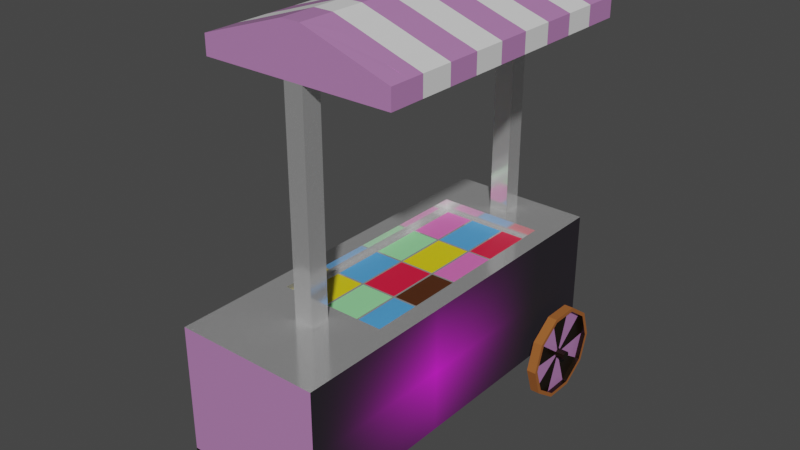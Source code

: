 # Source: IceCreamCart.blend  (saved by Blender 3.1.7; exported with 4.5.12 LTS)
import bpy
from mathutils import Matrix  # noqa: F401  (used for matrix-valued properties, if any)

bpy.ops.wm.read_factory_settings(use_empty=True)
scene = bpy.context.scene
scene.name = 'Scene'

# ---- collections
col_collection = bpy.data.collections.new('Collection'); scene.collection.children.link(col_collection)

# ---- images (referenced by path relative to the original .blend; pixels are not part of the script)
import os
ASSET_DIR = os.environ.get("B2B_ASSET_DIR", "")  # directory of the original .blend (textures are referenced by path, not embedded)
HERE = os.path.dirname(os.path.abspath(__file__))  # packed textures are extracted next to this script under _unpacked/

def load_image(name, relpath, width, height, colorspace="sRGB"):
    """Load a texture the original file referenced (path relative to the .blend, or extracted next to this script)."""
    p = next((c for c in (os.path.join(HERE, relpath), os.path.join(ASSET_DIR, relpath)) if relpath and os.path.exists(c)), "")
    if p:
        img = bpy.data.images.load(p, check_existing=True)
        img.name = name
    else:  # same state as the original file: an image datablock whose file is absent (Cycles renders it pink)
        img = bpy.data.images.new(name, width, height)
        img.source = "FILE"
        img.filepath = "//" + (relpath or name)
    img.colorspace_settings.name = colorspace
    return img
img_icecream_png = load_image('IceCream.png', 'IceCream.png', 1024, 1024, 'sRGB')

# ---- materials (node trees are filled in below, after node groups)
mat_wheel = bpy.data.materials.new('Wheel')
mat_wheel.use_transparent_shadow = False
mat_body = bpy.data.materials.new('Body')
mat_body.use_transparent_shadow = False
mat_metal = bpy.data.materials.new('Metal')
mat_metal.use_transparent_shadow = False
mat_wheelrim = bpy.data.materials.new('WheelRim')
mat_wheelrim.use_transparent_shadow = False
mat_icecream1 = bpy.data.materials.new('IceCream1')
mat_icecream1.use_transparent_shadow = False
mat_icecream2 = bpy.data.materials.new('IceCream2')
mat_icecream2.use_transparent_shadow = False
mat_icecream3 = bpy.data.materials.new('IceCream3')
mat_icecream3.use_transparent_shadow = False
mat_icecream4 = bpy.data.materials.new('IceCream4')
mat_icecream4.use_transparent_shadow = False
mat_icecream5 = bpy.data.materials.new('IceCream5')
mat_icecream5.use_transparent_shadow = False
mat_icecream6 = bpy.data.materials.new('IceCream6')
mat_icecream6.use_transparent_shadow = False
mat_white = bpy.data.materials.new('White')
mat_white.use_transparent_shadow = False
mat_texture = bpy.data.materials.new('Texture')
mat_texture.alpha_threshold = 0.4511
mat_texture.use_transparent_shadow = False

# ---- material node trees
mat_wheel.use_nodes = True; mat_wheel.node_tree.nodes.clear()
_N = mat_wheel.node_tree.nodes; _L = mat_wheel.node_tree.links
n0 = _N.new('ShaderNodeBsdfPrincipled'); n0.name = 'Principled BSDF'; n0.location = (10, 300)
n0.distribution = 'GGX'
n0.subsurface_method = 'RANDOM_WALK_SKIN'
n0.inputs[0].default_value = (0.3343, 0.1041, 0.01852, 1.0)
n0.inputs[2].default_value = 0.9
n0.inputs[3].default_value = 1.45
n0.inputs[27].default_value = (0.0, 0.0, 0.0, 1.0)
n0.inputs[28].default_value = 1.0
n1 = _N.new('ShaderNodeOutputMaterial'); n1.name = 'Material Output'; n1.location = (300, 300)
_L.new(n0.outputs[0], n1.inputs[0])
n1.is_active_output = True
mat_body.use_nodes = True; mat_body.node_tree.nodes.clear()
_N = mat_body.node_tree.nodes; _L = mat_body.node_tree.links
n0 = _N.new('ShaderNodeBsdfPrincipled'); n0.name = 'Principled BSDF'; n0.location = (10, 300)
n0.distribution = 'GGX'
n0.subsurface_method = 'RANDOM_WALK_SKIN'
n0.inputs[0].default_value = (0.8, 0.3479, 0.791, 1.0)
n0.inputs[1].default_value = 0.4301
n0.inputs[2].default_value = 0.2668
n0.inputs[3].default_value = 1.45
n0.inputs[27].default_value = (0.0, 0.0, 0.0, 1.0)
n0.inputs[28].default_value = 1.0
n1 = _N.new('ShaderNodeOutputMaterial'); n1.name = 'Material Output'; n1.location = (300, 300)
_L.new(n0.outputs[0], n1.inputs[0])
n1.is_active_output = True
mat_metal.use_nodes = True; mat_metal.node_tree.nodes.clear()
_N = mat_metal.node_tree.nodes; _L = mat_metal.node_tree.links
n0 = _N.new('ShaderNodeBsdfPrincipled'); n0.name = 'Principled BSDF'; n0.location = (10, 300)
n0.distribution = 'GGX'
n0.subsurface_method = 'RANDOM_WALK_SKIN'
n0.inputs[1].default_value = 0.7358
n0.inputs[2].default_value = 0.1269
n0.inputs[3].default_value = 1.45
n0.inputs[27].default_value = (0.0, 0.0, 0.0, 1.0)
n0.inputs[28].default_value = 1.0
n1 = _N.new('ShaderNodeOutputMaterial'); n1.name = 'Material Output'; n1.location = (300, 300)
_L.new(n0.outputs[0], n1.inputs[0])
n1.is_active_output = True
mat_wheelrim.use_nodes = True; mat_wheelrim.node_tree.nodes.clear()
_N = mat_wheelrim.node_tree.nodes; _L = mat_wheelrim.node_tree.links
n0 = _N.new('ShaderNodeBsdfPrincipled'); n0.name = 'Principled BSDF'; n0.location = (10, 300)
n0.distribution = 'GGX'
n0.subsurface_method = 'RANDOM_WALK_SKIN'
n0.inputs[0].default_value = (0.01216, 0.005956, 0.001403, 1.0)
n0.inputs[1].default_value = 0.3161
n0.inputs[2].default_value = 0.3342
n0.inputs[3].default_value = 1.45
n0.inputs[27].default_value = (0.0, 0.0, 0.0, 1.0)
n0.inputs[28].default_value = 1.0
n1 = _N.new('ShaderNodeOutputMaterial'); n1.name = 'Material Output'; n1.location = (300, 300)
_L.new(n0.outputs[0], n1.inputs[0])
n1.is_active_output = True
mat_icecream1.use_nodes = True; mat_icecream1.node_tree.nodes.clear()
_N = mat_icecream1.node_tree.nodes; _L = mat_icecream1.node_tree.links
n0 = _N.new('ShaderNodeBsdfPrincipled'); n0.name = 'Principled BSDF'; n0.location = (10, 300)
n0.distribution = 'GGX'
n0.subsurface_method = 'RANDOM_WALK_SKIN'
n0.inputs[0].default_value = (0.08196, 0.3546, 0.8, 1.0)
n0.inputs[3].default_value = 1.45
n0.inputs[27].default_value = (0.0, 0.0, 0.0, 1.0)
n0.inputs[28].default_value = 1.0
n1 = _N.new('ShaderNodeOutputMaterial'); n1.name = 'Material Output'; n1.location = (300, 300)
_L.new(n0.outputs[0], n1.inputs[0])
n1.is_active_output = True
mat_icecream2.use_nodes = True; mat_icecream2.node_tree.nodes.clear()
_N = mat_icecream2.node_tree.nodes; _L = mat_icecream2.node_tree.links
n0 = _N.new('ShaderNodeBsdfPrincipled'); n0.name = 'Principled BSDF'; n0.location = (10, 300)
n0.distribution = 'GGX'
n0.subsurface_method = 'RANDOM_WALK_SKIN'
n0.inputs[0].default_value = (0.8, 0.1511, 0.5024, 1.0)
n0.inputs[3].default_value = 1.45
n0.inputs[27].default_value = (0.0, 0.0, 0.0, 1.0)
n0.inputs[28].default_value = 1.0
n1 = _N.new('ShaderNodeOutputMaterial'); n1.name = 'Material Output'; n1.location = (300, 300)
_L.new(n0.outputs[0], n1.inputs[0])
n1.is_active_output = True
mat_icecream3.use_nodes = True; mat_icecream3.node_tree.nodes.clear()
_N = mat_icecream3.node_tree.nodes; _L = mat_icecream3.node_tree.links
n0 = _N.new('ShaderNodeBsdfPrincipled'); n0.name = 'Principled BSDF'; n0.location = (10, 300)
n0.distribution = 'GGX'
n0.subsurface_method = 'RANDOM_WALK_SKIN'
n0.inputs[0].default_value = (0.8, 0.6552, 0.006535, 1.0)
n0.inputs[3].default_value = 1.45
n0.inputs[27].default_value = (0.0, 0.0, 0.0, 1.0)
n0.inputs[28].default_value = 1.0
n1 = _N.new('ShaderNodeOutputMaterial'); n1.name = 'Material Output'; n1.location = (300, 300)
_L.new(n0.outputs[0], n1.inputs[0])
n1.is_active_output = True
mat_icecream4.use_nodes = True; mat_icecream4.node_tree.nodes.clear()
_N = mat_icecream4.node_tree.nodes; _L = mat_icecream4.node_tree.links
n0 = _N.new('ShaderNodeBsdfPrincipled'); n0.name = 'Principled BSDF'; n0.location = (10, 300)
n0.distribution = 'GGX'
n0.subsurface_method = 'RANDOM_WALK_SKIN'
n0.inputs[0].default_value = (0.3039, 0.8, 0.3499, 1.0)
n0.inputs[3].default_value = 1.45
n0.inputs[27].default_value = (0.0, 0.0, 0.0, 1.0)
n0.inputs[28].default_value = 1.0
n1 = _N.new('ShaderNodeOutputMaterial'); n1.name = 'Material Output'; n1.location = (300, 300)
_L.new(n0.outputs[0], n1.inputs[0])
n1.is_active_output = True
mat_icecream5.use_nodes = True; mat_icecream5.node_tree.nodes.clear()
_N = mat_icecream5.node_tree.nodes; _L = mat_icecream5.node_tree.links
n0 = _N.new('ShaderNodeBsdfPrincipled'); n0.name = 'Principled BSDF'; n0.location = (10, 300)
n0.distribution = 'GGX'
n0.subsurface_method = 'RANDOM_WALK_SKIN'
n0.inputs[0].default_value = (0.8, 0.009034, 0.04866, 1.0)
n0.inputs[3].default_value = 1.45
n0.inputs[27].default_value = (0.0, 0.0, 0.0, 1.0)
n0.inputs[28].default_value = 1.0
n1 = _N.new('ShaderNodeOutputMaterial'); n1.name = 'Material Output'; n1.location = (300, 300)
_L.new(n0.outputs[0], n1.inputs[0])
n1.is_active_output = True
mat_icecream6.use_nodes = True; mat_icecream6.node_tree.nodes.clear()
_N = mat_icecream6.node_tree.nodes; _L = mat_icecream6.node_tree.links
n0 = _N.new('ShaderNodeBsdfPrincipled'); n0.name = 'Principled BSDF'; n0.location = (10, 300)
n0.distribution = 'GGX'
n0.subsurface_method = 'RANDOM_WALK_SKIN'
n0.inputs[0].default_value = (0.08001, 0.02193, 0.004546, 1.0)
n0.inputs[3].default_value = 1.45
n0.inputs[27].default_value = (0.0, 0.0, 0.0, 1.0)
n0.inputs[28].default_value = 1.0
n1 = _N.new('ShaderNodeOutputMaterial'); n1.name = 'Material Output'; n1.location = (300, 300)
_L.new(n0.outputs[0], n1.inputs[0])
n1.is_active_output = True
mat_white.use_nodes = True; mat_white.node_tree.nodes.clear()
_N = mat_white.node_tree.nodes; _L = mat_white.node_tree.links
n0 = _N.new('ShaderNodeBsdfPrincipled'); n0.name = 'Principled BSDF'; n0.location = (10, 300)
n0.distribution = 'GGX'
n0.subsurface_method = 'RANDOM_WALK_SKIN'
n0.inputs[3].default_value = 1.45
n0.inputs[27].default_value = (0.0, 0.0, 0.0, 1.0)
n0.inputs[28].default_value = 1.0
n1 = _N.new('ShaderNodeOutputMaterial'); n1.name = 'Material Output'; n1.location = (300, 300)
_L.new(n0.outputs[0], n1.inputs[0])
n1.is_active_output = True
mat_texture.use_nodes = True; mat_texture.node_tree.nodes.clear()
_N = mat_texture.node_tree.nodes; _L = mat_texture.node_tree.links
n0 = _N.new('ShaderNodeBsdfPrincipled'); n0.name = 'Principled BSDF'; n0.location = (10, 300)
n0.distribution = 'GGX'
n0.subsurface_method = 'RANDOM_WALK_SKIN'
n0.inputs[2].default_value = 0.7953
n0.inputs[3].default_value = 1.45
n0.inputs[27].default_value = (0.006848, 0.005251, 0.008076, 1.0)
n0.inputs[28].default_value = 1.0
n1 = _N.new('ShaderNodeOutputMaterial'); n1.name = 'Material Output'; n1.location = (300, 300)
n2 = _N.new('ShaderNodeTexImage'); n2.name = 'Image Texture'; n2.location = (-280, 280)
n2.image = img_icecream_png
n2.extension = 'CLIP'
_L.new(n0.outputs[0], n1.inputs[0])
_L.new(n2.outputs[0], n0.inputs[0])
n1.is_active_output = True

# ---- world
world_world = bpy.data.worlds.new('World'); scene.world = world_world
world_world.use_nodes = True; world_world.node_tree.nodes.clear()
_N = world_world.node_tree.nodes; _L = world_world.node_tree.links
n0 = _N.new('ShaderNodeOutputWorld'); n0.name = 'World Output'; n0.location = (300, 300)
n1 = _N.new('ShaderNodeBackground'); n1.name = 'Background'; n1.location = (10, 300)
n1.inputs[0].default_value = (0.05088, 0.05088, 0.05088, 1.0)
_L.new(n1.outputs[0], n0.inputs[0])
n0.is_active_output = True
world_world.color = (0.05088, 0.05088, 0.05088)
world_world.use_sun_shadow = False
world_world.sun_shadow_jitter_overblur = 0.0

# ---- meshes
me_cube_001 = bpy.data.meshes.new('Cube.001')
me_cube_001.from_pydata([(-0.375, -1.0, 0.25), (-0.375, -1.0, 0.9), (-0.375, 1.0, 0.25), (-0.375, 1.0, 0.9), (0.375, -1.0, 0.25), (0.375, -1.0, 0.9), (0.375, 1.0, 0.25), (0.375, 1.0, 0.9), (-0.375, 0.775, 0.25), (0.0, 1.0, 0.25), (0.375, 0.775, 0.25), (0.0, -1.0, 0.25), (0.0, 0.775, 0.25), (-0.375, 0.725, 0.25), (0.1875, -1.0, 0.25), (0.375, 0.725, 0.25), (-0.1875, -1.0, 0.25), (0.0, 0.725, 0.25), (-0.1875, 0.775, 0.25), (0.1875, 0.775, 0.25), (-0.1875, 0.725, 0.25), (0.1875, 0.725, 0.25), (-0.375, -0.9, 0.25), (0.2812, -1.0, 0.25), (-0.09375, -1.0, 0.25), (0.0, -0.9, 0.25), (0.09375, -1.0, 0.25), (0.375, -0.9, 0.25), (-0.2812, -1.0, 0.25), (-0.1875, -0.9, 0.25), (-0.2812, 0.725, 0.25), (-0.09375, 0.725, 0.25), (0.1875, -0.9, 0.25), (0.09375, 0.725, 0.25), (0.2812, 0.725, 0.25), (0.09375, -0.9, 0.25), (-0.2812, -0.9, 0.25), (-0.09375, -0.9, 0.25), (0.2812, -0.9, 0.25), (-0.375, -0.9, 1.49e-08), (-0.375, -1.0, 1.49e-08), (0.2812, -1.0, 1.49e-08), (0.375, -1.0, 1.49e-08), (0.375, -0.9, 1.49e-08), (-0.2812, -1.0, 1.49e-08), (-0.2812, -0.9, 1.49e-08), (0.2812, -0.9, 1.49e-08), (0.375, 0.75, 0.25), (-0.375, 0.75, 0.25), (0.0, 0.75, 0.25), (-0.1875, 0.75, 0.25), (0.1875, 0.75, 0.25), (-0.45, 0.775, 0.2255), (0.45, 0.775, 0.2255), (-0.45, 0.7702, 0.2109), (0.45, 0.7702, 0.2109), (-0.45, 0.7577, 0.2018), (0.45, 0.7577, 0.2018), (-0.45, 0.7423, 0.2018), (0.45, 0.7423, 0.2018), (-0.45, 0.7298, 0.2109), (0.45, 0.7298, 0.2109), (-0.45, 0.725, 0.2255), (0.45, 0.725, 0.2255), (-0.45, 0.7298, 0.2402), (0.45, 0.7298, 0.2402), (-0.45, 0.7423, 0.2493), (0.45, 0.7423, 0.2493), (-0.45, 0.7577, 0.2493), (0.45, 0.7577, 0.2493), (-0.45, 0.7702, 0.2402), (0.45, 0.7702, 0.2402), (-0.375, 0.12, 0.9), (-0.05, 1.0, 0.9), (0.375, 0.12, 0.9), (-0.05, -1.0, 0.9), (-0.375, 0.8, 0.9), (0.1875, 1.0, 0.9), (0.375, -0.55, 0.9), (-0.1875, -1.0, 0.9), (-0.375, -0.55, 0.9), (-0.1875, 1.0, 0.9), (0.375, 0.8, 0.9), (0.1875, -1.0, 0.9), (-0.05, -0.55, 0.9), (-0.05, 0.8, 0.9), (-0.1875, 0.8, 0.9), (0.1875, 0.8, 0.9), (0.1875, -0.55, 0.9), (-0.1875, -0.55, 0.9), (-0.375, 0.9, 0.9), (0.2812, 1.0, 0.9), (0.375, -0.65, 0.9), (-0.2812, -1.0, 0.9), (-0.375, -0.475, 0.9), (0.375, 0.725, 0.9), (0.05, -1.0, 0.9), (-0.05, -0.65, 0.9), (-0.05, 0.725, 0.9), (0.2812, 0.12, 0.9), (-0.375, 0.725, 0.9), (0.05, 1.0, 0.9), (0.375, -0.475, 0.9), (-0.375, -0.65, 0.9), (-0.2812, 1.0, 0.9), (0.375, 0.9, 0.9), (0.2812, -1.0, 0.9), (-0.05, -0.475, 0.9), (-0.05, 0.9, 0.9), (-0.2812, 0.12, 0.9), (-0.1875, 0.725, 0.9), (-0.1875, 0.9, 0.9), (-0.2812, 0.8, 0.9), (0.1875, 0.725, 0.9), (0.1875, 0.9, 0.9), (0.2812, 0.8, 0.9), (0.05, 0.8, 0.9), (0.1875, -0.65, 0.9), (0.1875, -0.475, 0.9), (0.2812, -0.55, 0.9), (0.05, -0.55, 0.9), (-0.1875, -0.65, 0.9), (-0.1875, -0.475, 0.9), (-0.2812, -0.55, 0.9), (-0.2812, -0.475, 0.9), (0.05, -0.475, 0.9), (0.2812, -0.475, 0.9), (0.2812, -0.65, 0.9), (0.05, 0.9, 0.9), (0.2812, 0.9, 0.9), (0.2812, 0.725, 0.9), (-0.2812, 0.9, 0.9), (-0.2812, 0.725, 0.9), (0.05, 0.725, 0.9), (0.05, -0.65, 0.9), (-0.2812, -0.65, 0.9), (-0.05, 0.9, 1.5), (-0.05, 0.8, 1.5), (-0.05, -0.55, 1.5), (-0.05, -0.65, 1.5), (0.05, 0.8, 1.5), (0.05, -0.55, 1.5), (0.05, 0.9, 1.5), (0.05, -0.65, 1.5), (-0.05, 0.725, 0.8436), (-0.09, 0.12, 0.8436), (0.09, 0.12, 0.8436), (-0.2812, 0.12, 0.8436), (-0.1875, 0.725, 0.8436), (0.1875, 0.725, 0.8436), (0.2812, 0.12, 0.8436), (-0.05, -0.475, 0.8436), (0.1875, -0.475, 0.8436), (-0.1875, -0.475, 0.8436), (-0.2812, -0.475, 0.8436), (0.05, -0.475, 0.8436), (0.2812, -0.475, 0.8436), (0.2812, 0.725, 0.8436), (-0.2812, 0.725, 0.8436), (0.05, 0.725, 0.8436), (0.425, 1.0, 0.235), (0.475, 0.979, 0.235), (0.425, 0.9523, 0.08805), (0.475, 0.9352, 0.1004), (0.425, 0.8273, -0.002764), (0.475, 0.8208, 0.01724), (0.425, 0.6727, -0.002764), (0.475, 0.6792, 0.01724), (0.425, 0.5477, 0.08805), (0.475, 0.5648, 0.1004), (0.425, 0.5, 0.235), (0.475, 0.521, 0.235), (0.425, 0.5477, 0.3819), (0.475, 0.5648, 0.3696), (0.425, 0.6727, 0.4728), (0.475, 0.6792, 0.4528), (0.425, 0.8273, 0.4728), (0.475, 0.8208, 0.4528), (0.425, 0.9523, 0.3819), (0.475, 0.9352, 0.3696), (-0.475, 0.979, 0.235), (-0.425, 1.0, 0.235), (-0.475, 0.9352, 0.1004), (-0.425, 0.9523, 0.08805), (-0.475, 0.8208, 0.01724), (-0.425, 0.8273, -0.002764), (-0.475, 0.6792, 0.01724), (-0.425, 0.6727, -0.002764), (-0.475, 0.5648, 0.1004), (-0.425, 0.5477, 0.08805), (-0.475, 0.521, 0.235), (-0.425, 0.5, 0.235), (-0.475, 0.5648, 0.3696), (-0.425, 0.5477, 0.3819), (-0.475, 0.6792, 0.4528), (-0.425, 0.6727, 0.4728), (-0.475, 0.8208, 0.4528), (-0.425, 0.8273, 0.4728), (-0.475, 0.9352, 0.3696), (-0.425, 0.9523, 0.3819), (-0.05, 0.9, 2.0), (-0.05, 0.8, 2.0), (-0.05, -0.55, 2.0), (-0.05, -0.65, 2.0), (0.05, 0.8, 2.0), (0.05, -0.55, 2.0), (0.05, 0.9, 2.0), (0.05, -0.65, 2.0), (-0.05, 0.9, 2.1), (-0.05, -0.65, 2.1), (0.05, 0.9, 2.1), (0.05, -0.65, 2.1), (0.5, 0.9, 2.0), (0.5, 0.8, 2.0), (0.5, -0.55, 2.0), (0.5, -0.65, 2.0), (0.5, 0.9, 2.1), (0.5, 0.8, 2.1), (0.5, -0.55, 2.1), (0.5, -0.65, 2.1), (-0.5, 0.9, 2.0), (-0.5, 0.8, 2.0), (-0.5, -0.55, 2.0), (-0.5, -0.65, 2.0), (-0.5, 0.9, 2.1), (-0.5, 0.8, 2.1), (-0.5, -0.55, 2.1), (-0.5, -0.65, 2.1), (-0.05, 0.9, 2.25), (-0.05, 0.8, 2.25), (-0.05, -0.55, 2.25), (-0.05, -0.65, 2.25), (0.05, 0.8, 2.25), (0.05, -0.55, 2.25), (0.05, 0.9, 2.25), (0.05, -0.65, 2.25), (-0.09, 0.7, 0.8436), (-0.25, 0.12, 0.8436), (-0.1875, 0.7, 0.8436), (0.1875, 0.7, 0.8436), (0.25, 0.12, 0.8436), (-0.09, -0.45, 0.8436), (0.1875, -0.45, 0.8436), (-0.1875, -0.45, 0.8436), (-0.2812, -0.45, 0.8436), (-0.25, -0.475, 0.8436), (-0.1188, -0.475, 0.8436), (-0.1188, 0.725, 0.8436), (0.09, -0.45, 0.8436), (0.1188, -0.475, 0.8436), (-3.725e-09, -0.475, 0.8436), (0.2812, -0.45, 0.8436), (0.25, -0.475, 0.8436), (0.2812, 0.7, 0.8436), (0.25, 0.725, 0.8436), (-0.2812, 0.7, 0.8436), (-0.25, 0.725, 0.8436), (0.09, 0.7, 0.8436), (0.1188, 0.725, 0.8436), (-3.725e-09, 0.725, 0.8436), (0.1188, 0.7, 0.8436), (-0.25, 0.7, 0.8436), (-0.1188, 0.7, 0.8436), (-0.1188, -0.45, 0.8436), (0.25, -0.45, 0.8436), (-3.725e-09, -0.45, 0.8436), (0.1188, -0.45, 0.8436), (-0.25, -0.45, 0.8436), (0.25, 0.7, 0.8436), (-3.725e-09, 0.7, 0.8436), (-0.09, 0.4125, 0.8436), (0.1, 0.12, 0.8436), (-0.1, 0.12, 0.8436), (0.09, 0.4125, 0.8436), (-0.09, -0.1625, 0.8436), (0.09, -0.1625, 0.8436), (0.1, 0.7, 0.8436), (-0.25, 0.4125, 0.8436), (-0.1, 0.7, 0.8436), (-0.1, -0.45, 0.8436), (0.25, -0.1625, 0.8436), (0.1, -0.45, 0.8436), (-0.25, -0.1625, 0.8436), (0.25, 0.4125, 0.8436), (0.1, -0.1625, 0.8436), (-0.1, 0.4125, 0.8436), (0.1, 0.4125, 0.8436), (-0.1, -0.1625, 0.8436), (0.475, 0.9523, 0.08805), (0.475, 1.0, 0.235), (0.475, 0.8273, -0.002764), (0.475, 0.6727, -0.002764), (0.475, 0.5477, 0.08805), (0.475, 0.5, 0.235), (0.475, 0.5477, 0.3819), (0.475, 0.6727, 0.4728), (0.475, 0.8273, 0.4728), (0.475, 0.9523, 0.3819), (-0.475, 1.0, 0.235), (-0.475, 0.9523, 0.08805), (-0.475, 0.8273, -0.002764), (-0.475, 0.6727, -0.002764), (-0.475, 0.5477, 0.08805), (-0.475, 0.5, 0.235), (-0.475, 0.5477, 0.3819), (-0.475, 0.6727, 0.4728), (-0.475, 0.8273, 0.4728), (-0.475, 0.9523, 0.3819), (0.45, 0.9352, 0.1004), (0.45, 0.979, 0.235), (0.45, 0.8208, 0.01724), (0.45, 0.6792, 0.01724), (0.45, 0.5648, 0.1004), (0.45, 0.521, 0.235), (0.45, 0.5648, 0.3696), (0.45, 0.6792, 0.4528), (0.45, 0.8208, 0.4528), (0.45, 0.9352, 0.3696), (0.5, 0.7702, 0.2109), (0.5, 0.775, 0.2255), (0.5, 0.7577, 0.2018), (0.5, 0.7423, 0.2018), (0.5, 0.7298, 0.2109), (0.5, 0.725, 0.2255), (0.5, 0.7298, 0.2402), (0.5, 0.7423, 0.2493), (0.5, 0.7577, 0.2493), (0.5, 0.7702, 0.2402), (-0.45, 0.979, 0.235), (-0.45, 0.9352, 0.1004), (-0.45, 0.8208, 0.01724), (-0.45, 0.6792, 0.01724), (-0.45, 0.5648, 0.1004), (-0.45, 0.521, 0.235), (-0.45, 0.5648, 0.3696), (-0.45, 0.6792, 0.4528), (-0.45, 0.8208, 0.4528), (-0.45, 0.9352, 0.3696), (-0.5, 0.775, 0.2255), (-0.5, 0.7702, 0.2109), (-0.5, 0.7577, 0.2018), (-0.5, 0.7423, 0.2018), (-0.5, 0.7298, 0.2109), (-0.5, 0.725, 0.2255), (-0.5, 0.7298, 0.2402), (-0.5, 0.7423, 0.2493), (-0.5, 0.7577, 0.2493), (-0.5, 0.7702, 0.2402), (-0.05, -0.1625, 0.8436), (0.05, -0.1625, 0.8436), (0.25, -0.1625, 0.8436), (-0.25, -0.1625, 0.8436), (0.1531, -0.1625, 0.8436), (-0.1531, -0.1625, 0.8436), (-0.09, -0.1525, 0.8436), (0.09, -0.1525, 0.8436), (0.25, -0.1525, 0.8436), (-0.25, -0.1525, 0.8436), (0.1, -0.1525, 0.8436), (-0.1, -0.1525, 0.8436), (-0.09, 0.13, 0.8436), (0.09, 0.13, 0.8436), (-0.25, 0.13, 0.8436), (0.25, 0.13, 0.8436), (-0.1, 0.13, 0.8436), (0.1, 0.13, 0.8436), (-0.09, 0.69, 0.8436), (0.09, 0.69, 0.8436), (-0.25, 0.69, 0.8436), (0.25, 0.69, 0.8436), (-0.1, 0.69, 0.8436), (0.1, 0.69, 0.8436), (-0.09, -0.44, 0.8436), (0.09, -0.44, 0.8436), (0.25, -0.44, 0.8436), (-0.25, -0.44, 0.8436), (0.1, -0.44, 0.8436), (-0.1, -0.44, 0.8436), (-0.09, 0.4225, 0.8436), (0.09, 0.4225, 0.8436), (-0.25, 0.4225, 0.8436), (0.25, 0.4225, 0.8436), (-0.1, 0.4225, 0.8436), (0.1, 0.4225, 0.8436), (0.275, -0.55, 2.175), (0.275, 0.8, 2.175), (0.5, 0.04062, 2.1), (0.05, 0.04062, 2.25), (0.275, 0.04062, 2.175), (0.1625, -0.55, 2.213), (0.1625, 0.8, 2.213), (0.5, 0.3781, 2.1), (0.05, 0.3781, 2.25), (0.3875, -0.55, 2.137), (0.3875, 0.8, 2.137), (0.5, -0.2969, 2.1), (0.05, -0.2969, 2.25), (0.275, 0.3781, 2.175), (0.275, -0.2969, 2.175), (0.1625, 0.04062, 2.213), (0.3875, 0.04062, 2.137), (0.3875, -0.2969, 2.137), (0.1625, -0.2969, 2.213), (0.1625, 0.3781, 2.213), (0.3875, 0.3781, 2.137), (0.1062, -0.55, 2.231), (0.1062, 0.8, 2.231), (0.5, 0.5469, 2.1), (0.05, 0.5469, 2.25), (0.3313, -0.55, 2.156), (0.3313, 0.8, 2.156), (0.5, -0.1281, 2.1), (0.05, -0.1281, 2.25), (0.275, 0.5469, 2.175), (0.275, -0.1281, 2.175), (0.1062, 0.04062, 2.231), (0.3313, 0.04062, 2.156), (0.2188, -0.55, 2.194), (0.2188, 0.8, 2.194), (0.5, 0.2094, 2.1), (0.05, 0.2094, 2.25), (0.4437, -0.55, 2.119), (0.4437, 0.8, 2.119), (0.5, -0.4656, 2.1), (0.05, -0.4656, 2.25), (0.275, 0.2094, 2.175), (0.275, -0.4656, 2.175), (0.2188, 0.04062, 2.194), (0.4437, 0.04062, 2.119), (0.3875, -0.1281, 2.137), (0.3875, -0.4656, 2.137), (0.3313, -0.2969, 2.156), (0.4437, -0.2969, 2.119), (0.1625, -0.1281, 2.213), (0.1625, -0.4656, 2.213), (0.1062, -0.2969, 2.231), (0.2188, -0.2969, 2.194), (0.1625, 0.5469, 2.213), (0.1625, 0.2094, 2.213), (0.1062, 0.3781, 2.231), (0.2188, 0.3781, 2.194), (0.3875, 0.5469, 2.137), (0.3875, 0.2094, 2.137), (0.3313, 0.3781, 2.156), (0.4437, 0.3781, 2.119), (0.4437, 0.2094, 2.119), (0.3313, 0.2094, 2.156), (0.3313, 0.5469, 2.156), (0.2188, 0.2094, 2.194), (0.1062, 0.2094, 2.231), (0.1062, 0.5469, 2.231), (0.2188, -0.4656, 2.194), (0.1062, -0.4656, 2.231), (0.1062, -0.1281, 2.231), (0.4437, -0.4656, 2.119), (0.3313, -0.4656, 2.156), (0.3313, -0.1281, 2.156), (0.4437, -0.1281, 2.119), (0.2188, -0.1281, 2.194), (0.2188, 0.5469, 2.194), (0.4437, 0.5469, 2.119), (-0.275, 0.8, 2.175), (-0.275, -0.55, 2.175), (-0.5, 0.04063, 2.1), (-0.05, 0.04063, 2.25), (-0.275, 0.04063, 2.175), (-0.1625, 0.8, 2.213), (-0.1625, -0.55, 2.213), (-0.5, -0.2969, 2.1), (-0.05, -0.2969, 2.25), (-0.3875, 0.8, 2.137), (-0.3875, -0.55, 2.137), (-0.5, 0.3781, 2.1), (-0.05, 0.3781, 2.25), (-0.275, -0.2969, 2.175), (-0.275, 0.3781, 2.175), (-0.1625, 0.04063, 2.213), (-0.3875, 0.04063, 2.137), (-0.3875, 0.3781, 2.137), (-0.1625, 0.3781, 2.213), (-0.1625, -0.2969, 2.213), (-0.3875, -0.2969, 2.137), (-0.1063, 0.8, 2.231), (-0.1063, -0.55, 2.231), (-0.5, -0.4656, 2.1), (-0.05, -0.4656, 2.25), (-0.3313, 0.8, 2.156), (-0.3313, -0.55, 2.156), (-0.5, 0.2094, 2.1), (-0.05, 0.2094, 2.25), (-0.275, -0.4656, 2.175), (-0.275, 0.2094, 2.175), (-0.1063, 0.04063, 2.231), (-0.3313, 0.04063, 2.156), (-0.2188, 0.8, 2.194), (-0.2188, -0.55, 2.194), (-0.5, -0.1281, 2.1), (-0.05, -0.1281, 2.25), (-0.4437, 0.8, 2.119), (-0.4437, -0.55, 2.119), (-0.5, 0.5469, 2.1), (-0.05, 0.5469, 2.25), (-0.275, -0.1281, 2.175), (-0.275, 0.5469, 2.175), (-0.2188, 0.04063, 2.194), (-0.4437, 0.04063, 2.119), (-0.3875, 0.2094, 2.137), (-0.3875, 0.5469, 2.137), (-0.3313, 0.3781, 2.156), (-0.4437, 0.3781, 2.119), (-0.1625, 0.2094, 2.213), (-0.1625, 0.5469, 2.213), (-0.1063, 0.3781, 2.231), (-0.2188, 0.3781, 2.194), (-0.1625, -0.4656, 2.213), (-0.1625, -0.1281, 2.213), (-0.1063, -0.2969, 2.231), (-0.2188, -0.2969, 2.194), (-0.3875, -0.4656, 2.137), (-0.3875, -0.1281, 2.137), (-0.3313, -0.2969, 2.156), (-0.4437, -0.2969, 2.119), (-0.4437, -0.1281, 2.119), (-0.3313, -0.1281, 2.156), (-0.3313, -0.4656, 2.156), (-0.2188, -0.1281, 2.194), (-0.1063, -0.1281, 2.231), (-0.1063, -0.4656, 2.231), (-0.2188, 0.5469, 2.194), (-0.1063, 0.5469, 2.231), (-0.1063, 0.2094, 2.231), (-0.4437, 0.5469, 2.119), (-0.3313, 0.5469, 2.156), (-0.3313, 0.2094, 2.156), (-0.4437, 0.2094, 2.119), (-0.2188, 0.2094, 2.194), (-0.2188, -0.4656, 2.194), (-0.4437, -0.4656, 2.119), (0.5, 0.7156, 2.1), (0.05, 0.7156, 2.25), (0.275, 0.7156, 2.175), (0.1625, 0.7156, 2.213), (0.3875, 0.7156, 2.137), (0.3313, 0.7156, 2.156), (0.1062, 0.7156, 2.231), (0.2188, 0.7156, 2.194), (0.4437, 0.7156, 2.119), (-0.5, 0.7156, 2.1), (-0.05, 0.7156, 2.25), (-0.275, 0.7156, 2.175), (-0.3875, 0.7156, 2.137), (-0.1625, 0.7156, 2.213), (-0.2188, 0.7156, 2.194), (-0.1063, 0.7156, 2.231), (-0.4437, 0.7156, 2.119), (-0.3313, 0.7156, 2.156), (0.5, 0.04062, 2.0), (0.5, 0.3781, 2.0), (0.5, -0.2969, 2.0), (0.5, 0.5469, 2.0), (0.5, -0.1281, 2.0), (0.5, 0.2094, 2.0), (0.5, -0.4656, 2.0), (0.5, 0.7156, 2.0), (-0.5, 0.04062, 2.0), (-0.5, 0.3781, 2.0), (-0.5, -0.2969, 2.0), (-0.5, 0.5469, 2.0), (-0.5, -0.1281, 2.0), (-0.5, 0.2094, 2.0), (-0.5, -0.4656, 2.0), (-0.5, 0.7156, 2.0), (0.375, 1.0, 0.575), (0.375, 0.8875, 0.25), (0.375, -0.825, 0.9), (0.375, -1.0, 0.575), (0.375, 0.7625, 0.25), (0.375, -0.0875, 0.25), (0.375, -0.95, 0.25), (0.375, 0.7375, 0.25), (0.375, 0.4225, 0.9), (0.375, -0.5125, 0.9), (0.375, 0.85, 0.9), (0.375, -0.6, 0.9), (0.375, 0.7625, 0.9), (0.375, -0.1775, 0.9), (0.375, 0.95, 0.9)], [], [(0, 1, 103, 80, 94, 72, 100, 76, 90, 3, 2, 8, 48, 13, 22), (1, 0, 28, 16, 24, 11, 26, 14, 23, 4, 575, 5, 106, 96, 75, 79, 93), (2, 3, 104, 81, 73, 101, 77, 91, 7, 572, 6, 9), (4, 23, 41, 42), (135, 103, 1, 93), (37, 25, 11, 24), (2, 9, 12, 18, 8), (9, 6, 573, 10, 19, 12), (36, 29, 16, 28), (48, 50, 20, 30, 13), (50, 49, 17, 31, 20), (35, 32, 14, 26), (49, 51, 21, 33, 17), (51, 47, 579, 15, 34, 21), (25, 35, 26, 11), (17, 33, 35, 25), (33, 21, 32, 35), (22, 36, 45, 39), (13, 30, 36, 22), (30, 20, 29, 36), (29, 37, 24, 16), (20, 31, 37, 29), (31, 17, 25, 37), (32, 38, 23, 14), (21, 34, 38, 32), (34, 15, 577, 27, 38), (46, 43, 42, 41), (39, 45, 44, 40), (38, 27, 43, 46), (36, 28, 44, 45), (28, 0, 40, 44), (0, 22, 39, 40), (27, 578, 4, 42, 43), (23, 38, 46, 41), (19, 10, 576, 47, 51), (12, 19, 51, 49), (18, 12, 49, 50), (8, 18, 50, 48), (52, 53, 55, 54), (54, 55, 57, 56), (56, 57, 59, 58), (58, 59, 61, 60), (60, 61, 63, 62), (62, 63, 65, 64), (64, 65, 67, 66), (66, 67, 69, 68), (55, 53, 319, 318), (68, 69, 71, 70), (70, 71, 53, 52), (70, 52, 338, 347), (134, 97, 75, 96), (133, 98, 144, 259, 159), (132, 100, 72, 109), (98, 85, 86, 110), (121, 97, 84, 89), (131, 90, 76, 112), (124, 122, 153, 245, 154), (129, 114, 87, 115), (108, 85, 137, 136), (127, 117, 83, 106), (126, 118, 88, 119), (125, 107, 84, 120), (124, 94, 80, 123), (122, 124, 123, 89), (113, 133, 159, 258, 149), (109, 72, 94, 124), (118, 125, 120, 88), (130, 113, 149, 254, 157), (109, 124, 154, 244, 147), (102, 126, 119, 78, 581), (74, 99, 126, 102, 585), (118, 126, 156, 252, 152), (92, 127, 106, 5, 574), (78, 119, 127, 92, 583), (119, 88, 117, 127), (114, 128, 116, 87), (77, 101, 128, 114), (101, 73, 108, 128), (105, 129, 115, 82, 582), (7, 91, 129, 105, 586), (91, 77, 114, 129), (95, 130, 99, 74, 580), (82, 115, 130, 95, 584), (115, 87, 113, 130), (111, 131, 112, 86), (81, 104, 131, 111), (104, 3, 90, 131), (75, 97, 121, 79), (98, 110, 148, 247, 144), (84, 107, 122, 89), (99, 130, 157, 253, 150), (108, 73, 81, 111), (85, 108, 111, 86), (126, 99, 150, 251, 156), (86, 112, 132, 110), (112, 76, 100, 132), (110, 132, 158, 256, 148), (87, 116, 133, 113), (116, 85, 98, 133), (117, 134, 96, 83), (88, 120, 134, 117), (128, 108, 136, 142), (121, 135, 93, 79), (89, 123, 135, 121), (123, 80, 103, 135), (138, 139, 203, 202), (141, 138, 202, 205), (120, 84, 138, 141), (84, 97, 139, 138), (85, 116, 140, 137), (116, 128, 142, 140), (97, 134, 143, 139), (134, 120, 141, 143), (366, 367, 257, 236), (362, 364, 285, 277), (267, 244, 154, 245), (155, 249, 266, 248), (250, 155, 248, 265), (151, 241, 263, 246), (262, 247, 148, 238, 278), (261, 255, 147, 237, 362, 277, 380, 368), (369, 268, 276, 371), (125, 118, 152, 249, 155), (132, 109, 147, 255, 158), (107, 125, 155, 250, 151), (122, 107, 151, 246, 153), (160, 289, 288, 162), (162, 288, 290, 164), (164, 290, 291, 166), (166, 291, 292, 168), (168, 292, 293, 170), (170, 293, 294, 172), (172, 294, 295, 174), (174, 295, 296, 176), (163, 161, 309, 308), (176, 296, 297, 178), (178, 297, 289, 160), (160, 162, 164, 166, 168, 170, 172, 174, 176, 178), (298, 181, 183, 299), (299, 183, 185, 300), (300, 185, 187, 301), (301, 187, 189, 302), (302, 189, 191, 303), (303, 191, 193, 304), (304, 193, 195, 305), (305, 195, 197, 306), (183, 181, 199, 197, 195, 193, 191, 189, 187, 185), (306, 197, 199, 307), (307, 199, 181, 298), (184, 186, 331, 330), (206, 200, 208, 210), (203, 207, 211, 209), (143, 141, 205, 207), (140, 142, 206, 204), (137, 140, 204, 201), (136, 137, 201, 200), (139, 143, 207, 203), (142, 136, 200, 206), (204, 213, 563, 559, 557, 561, 556, 560, 558, 562, 214, 205, 202, 222, 570, 566, 568, 564, 569, 565, 567, 571, 221, 201), (215, 214, 218, 219), (213, 212, 216, 217), (206, 210, 216, 212), (207, 205, 214, 215), (204, 206, 212, 213), (211, 207, 215, 219), (222, 223, 227, 226), (220, 221, 225, 224), (203, 209, 227, 223), (202, 203, 223, 222), (208, 200, 220, 224), (200, 201, 221, 220), (234, 228, 229, 232), (233, 230, 231, 235), (209, 211, 235, 231), (210, 208, 228, 234), (233, 235, 219, 218, 421, 393, 409, 384, 417, 389, 405), (217, 216, 234, 232, 406, 390, 418, 385, 410, 394, 422), (229, 228, 224, 225, 498, 470, 486, 461, 494, 466, 482), (226, 227, 231, 230, 483, 467, 495, 462, 487, 471, 499), (537, 484, 226, 499), (546, 538, 217, 422), (233, 424, 485, 230), (234, 216, 210), (228, 208, 224), (231, 227, 209), (235, 211, 219), (225, 221, 571, 547), (213, 217, 538, 563), (149, 258, 260, 276, 239), (239, 268, 254, 149), (257, 260, 258, 159), (256, 158, 255, 261), (236, 269, 259, 144), (246, 263, 279, 243, 153), (153, 243, 267, 245), (251, 264, 252, 156), (150, 240, 356, 280, 374, 264, 251), (151, 250, 265, 241), (242, 281, 266, 249, 152), (152, 252, 264, 242), (237, 147, 244, 267, 375, 282, 357), (253, 268, 369, 381, 283, 363, 240, 150), (157, 254, 268, 253), (269, 257, 159, 259), (236, 144, 247, 262), (256, 261, 238, 148), (374, 280, 284, 376), (356, 240, 271, 358), (368, 370, 278, 261), (360, 361, 273, 270), (367, 371, 276, 257), (361, 365, 286, 273), (363, 283, 286, 365), (360, 270, 285, 364), (370, 366, 236, 278), (373, 376, 284, 275), (355, 358, 271, 146), (354, 355, 146, 145), (372, 373, 275, 274), (372, 274, 287, 377), (354, 145, 272, 359), (357, 359, 272, 237), (375, 377, 287, 282), (161, 163, 288, 289), (163, 165, 290, 288), (165, 167, 291, 290), (167, 169, 292, 291), (169, 171, 293, 292), (171, 173, 294, 293), (173, 175, 295, 294), (175, 177, 296, 295), (177, 179, 297, 296), (179, 161, 289, 297), (182, 180, 298, 299), (184, 182, 299, 300), (186, 184, 300, 301), (188, 186, 301, 302), (190, 188, 302, 303), (192, 190, 303, 304), (194, 192, 304, 305), (196, 194, 305, 306), (198, 196, 306, 307), (180, 198, 307, 298), (311, 310, 57, 59), (177, 175, 315, 316), (171, 169, 312, 313), (165, 163, 308, 310), (179, 177, 316, 317), (173, 171, 313, 314), (167, 165, 310, 311), (161, 179, 317, 309), (175, 173, 314, 315), (169, 167, 311, 312), (57, 310, 308, 55), (55, 308, 309, 53), (53, 309, 317, 71), (71, 317, 316, 69), (69, 316, 315, 67), (67, 315, 314, 65), (65, 314, 313, 63), (63, 313, 312, 61), (61, 312, 311, 59), (318, 319, 327, 326, 325, 324, 323, 322, 321, 320), (59, 57, 320, 321), (57, 55, 318, 320), (53, 71, 327, 319), (71, 69, 326, 327), (69, 67, 325, 326), (67, 65, 324, 325), (65, 63, 323, 324), (63, 61, 322, 323), (61, 59, 321, 322), (330, 331, 58, 56), (198, 180, 328, 337), (192, 194, 335, 334), (186, 188, 332, 331), (180, 182, 329, 328), (194, 196, 336, 335), (188, 190, 333, 332), (182, 184, 330, 329), (196, 198, 337, 336), (190, 192, 334, 333), (58, 331, 332, 60), (60, 332, 333, 62), (62, 333, 334, 64), (64, 334, 335, 66), (66, 335, 336, 68), (68, 336, 337, 70), (70, 337, 328, 52), (52, 328, 329, 54), (54, 329, 330, 56), (338, 339, 340, 341, 342, 343, 344, 345, 346, 347), (68, 70, 347, 346), (66, 68, 346, 345), (64, 66, 345, 344), (62, 64, 344, 343), (60, 62, 343, 342), (58, 60, 342, 341), (52, 54, 339, 338), (56, 58, 341, 340), (54, 56, 340, 339), (284, 275, 349, 352), (282, 287, 353, 351), (280, 284, 352, 350), (274, 287, 353, 348), (274, 275, 349, 348), (282, 287, 359, 357), (274, 354, 359, 287), (274, 275, 355, 354), (275, 284, 358, 355), (280, 356, 358, 284), (145, 360, 364, 272), (240, 363, 365, 271), (146, 271, 365, 361), (145, 146, 361, 360), (237, 272, 364, 362), (382, 378, 366, 370), (379, 383, 371, 367), (380, 382, 370, 368), (381, 369, 371, 383), (378, 379, 367, 366), (267, 279, 377, 375), (241, 372, 377, 279), (241, 248, 373, 372), (248, 281, 376, 373), (264, 374, 376, 281), (270, 273, 379, 378), (283, 381, 383, 286), (277, 285, 382, 380), (273, 286, 383, 379), (285, 270, 378, 382), (545, 540, 385, 418), (458, 414, 388, 427), (457, 411, 386, 428), (456, 429, 400, 416), (455, 430, 401, 431), (454, 423, 395, 432), (453, 433, 399, 415), (452, 434, 402, 435), (451, 426, 398, 436), (544, 541, 390, 406), (449, 438, 403, 439), (448, 425, 397, 440), (543, 542, 394, 410), (446, 442, 404, 443), (445, 419, 391, 444), (442, 445, 444, 404), (400, 428, 445, 442), (428, 386, 419, 445), (425, 446, 443, 397), (388, 416, 446, 425), (416, 400, 442, 446), (540, 543, 410, 385), (397, 443, 447, 413), (443, 404, 441, 447), (438, 448, 440, 403), (399, 427, 448, 438), (427, 388, 425, 448), (420, 449, 439, 392), (387, 415, 449, 420), (415, 399, 438, 449), (539, 544, 406, 232), (392, 439, 450, 408), (439, 403, 437, 450), (434, 451, 436, 402), (389, 417, 451, 434), (417, 384, 426, 451), (424, 452, 435, 396), (233, 405, 452, 424), (405, 389, 434, 452), (412, 453, 415, 387), (396, 435, 453, 412), (435, 402, 433, 453), (430, 454, 432, 401), (393, 421, 454, 430), (421, 218, 423, 454), (426, 455, 431, 398), (384, 409, 455, 426), (409, 393, 430, 455), (414, 456, 416, 388), (398, 431, 456, 414), (431, 401, 429, 456), (429, 457, 428, 400), (401, 432, 457, 429), (432, 395, 411, 457), (433, 458, 427, 399), (402, 436, 458, 433), (436, 398, 414, 458), (541, 545, 418, 390), (403, 440, 459, 437), (440, 397, 413, 459), (542, 546, 422, 394), (404, 444, 460, 441), (444, 391, 407, 460), (536, 490, 462, 495), (535, 491, 465, 504), (534, 488, 463, 505), (533, 506, 477, 493), (532, 507, 478, 508), (531, 500, 472, 509), (530, 510, 476, 492), (529, 511, 479, 512), (528, 503, 475, 513), (527, 514, 467, 483), (526, 515, 480, 516), (525, 502, 474, 517), (524, 518, 471, 487), (523, 519, 481, 520), (522, 496, 468, 521), (519, 522, 521, 481), (477, 505, 522, 519), (505, 463, 496, 522), (502, 523, 520, 474), (465, 493, 523, 502), (493, 477, 519, 523), (490, 524, 487, 462), (474, 520, 524, 490), (520, 481, 518, 524), (515, 525, 517, 480), (476, 504, 525, 515), (504, 465, 502, 525), (497, 526, 516, 469), (464, 492, 526, 497), (492, 476, 515, 526), (485, 527, 483, 230), (469, 516, 527, 485), (516, 480, 514, 527), (511, 528, 513, 479), (551, 552, 528, 511), (552, 549, 503, 528), (501, 529, 512, 473), (548, 553, 529, 501), (553, 551, 511, 529), (489, 530, 492, 464), (473, 512, 530, 489), (512, 479, 510, 530), (507, 531, 509, 478), (550, 554, 531, 507), (554, 547, 500, 531), (503, 532, 508, 475), (549, 555, 532, 503), (555, 550, 507, 532), (491, 533, 493, 465), (475, 508, 533, 491), (508, 478, 506, 533), (506, 534, 505, 477), (478, 509, 534, 506), (509, 472, 488, 534), (510, 535, 504, 476), (479, 513, 535, 510), (513, 475, 491, 535), (514, 536, 495, 467), (480, 517, 536, 514), (517, 474, 490, 536), (518, 537, 499, 471), (481, 521, 537, 518), (521, 468, 484, 537), (441, 460, 546, 542), (437, 459, 545, 541), (408, 450, 544, 539), (413, 447, 543, 540), (447, 441, 542, 543), (450, 437, 541, 544), (459, 413, 540, 545), (460, 407, 538, 546), (486, 470, 550, 555), (461, 486, 555, 549), (498, 225, 547, 554), (470, 498, 554, 550), (482, 466, 551, 553), (229, 482, 553, 548), (494, 461, 549, 552), (466, 494, 552, 551), (424, 396, 469, 485), (396, 412, 497, 469), (412, 387, 464, 497), (387, 420, 489, 464), (420, 392, 473, 489), (392, 408, 501, 473), (548, 501, 408, 539), (232, 229, 548, 539), (538, 407, 559, 563), (407, 391, 557, 559), (391, 419, 561, 557), (419, 386, 556, 561), (386, 411, 560, 556), (411, 395, 558, 560), (395, 423, 562, 558), (214, 562, 423, 218), (547, 571, 567, 500), (500, 567, 565, 472), (472, 565, 569, 488), (488, 569, 564, 463), (463, 564, 568, 496), (496, 568, 566, 468), (468, 566, 570, 484), (222, 226, 484, 570), (6, 572, 7, 586, 105, 582, 82, 584, 95, 580, 74, 585, 102, 581, 78, 583, 92, 574, 5, 575, 4, 578, 27, 577, 15, 579, 47, 576, 10, 573)])
me_cube_001.polygons.foreach_set('material_index', [5, 1, 1, 3, 2, 3, 3, 3, 3, 3, 3, 3, 3, 3, 3, 3, 3, 3, 3, 3, 3, 3, 3, 3, 3, 3, 3, 3, 3, 3, 3, 3, 3, 3, 3, 3, 3, 3, 3, 3, 3, 3, 3, 3, 3, 3, 3, 3, 3, 0, 2, 2, 2, 2, 2, 2, 2, 2, 2, 2, 2, 2, 2, 2, 2, 2, 2, 2, 2, 2, 2, 2, 2, 2, 2, 2, 2, 2, 2, 2, 2, 2, 2, 2, 2, 2, 2, 2, 2, 2, 2, 2, 2, 2, 2, 2, 2, 2, 2, 2, 2, 2, 2, 2, 2, 2, 2, 2, 2, 2, 2, 2, 2, 4, 7, 2, 2, 2, 2, 2, 2, 8, 2, 2, 2, 2, 0, 0, 0, 0, 0, 0, 0, 0, 3, 0, 0, 3, 0, 0, 0, 0, 0, 0, 0, 0, 3, 0, 0, 3, 1, 1, 2, 2, 2, 2, 2, 2, 3, 1, 1, 1, 2, 2, 1, 1, 1, 1, 2, 1, 2, 1, 1, 1, 1, 1, 1, 1, 1, 1, 1, 1, 1, 1, 1, 1, 1, 1, 2, 2, 2, 2, 2, 2, 2, 2, 2, 2, 2, 2, 2, 2, 2, 2, 2, 2, 4, 9, 5, 6, 2, 2, 5, 2, 2, 2, 2, 8, 7, 2, 2, 4, 6, 0, 0, 0, 0, 0, 0, 0, 0, 0, 0, 0, 0, 0, 0, 0, 0, 0, 0, 0, 0, 1, 3, 3, 3, 3, 3, 3, 3, 3, 3, 3, 1, 3, 1, 3, 1, 3, 1, 3, 3, 3, 3, 3, 3, 3, 3, 3, 3, 3, 1, 3, 3, 3, 3, 3, 3, 3, 3, 3, 3, 1, 3, 1, 3, 1, 3, 1, 3, 0, 0, 0, 0, 0, 0, 0, 0, 0, 0, 0, 0, 4, 0, 0, 2, 2, 2, 2, 2, 2, 2, 2, 2, 2, 2, 2, 5, 8, 4, 6, 2, 7, 2, 4, 2, 2, 2, 2, 2, 1, 10, 10, 10, 10, 10, 10, 10, 10, 1, 10, 10, 1, 10, 10, 10, 1, 1, 10, 1, 1, 1, 1, 1, 10, 1, 1, 10, 1, 1, 1, 1, 1, 10, 1, 1, 10, 1, 1, 10, 1, 1, 10, 1, 1, 10, 1, 1, 10, 1, 1, 10, 1, 1, 10, 1, 1, 1, 1, 1, 1, 1, 1, 1, 1, 1, 1, 1, 1, 1, 1, 1, 1, 1, 1, 1, 1, 1, 1, 10, 10, 1, 10, 10, 1, 10, 10, 1, 10, 10, 1, 10, 10, 1, 10, 10, 1, 10, 10, 1, 10, 10, 1, 10, 10, 1, 10, 10, 1, 10, 10, 1, 10, 10, 1, 10, 10, 1, 10, 10, 1, 10, 10, 1, 10, 10, 10, 10, 10, 10, 10, 10, 10, 10, 1, 1, 1, 1, 1, 1, 1, 1, 10, 1, 10, 1, 10, 1, 10, 1, 10, 1, 10, 1, 10, 1, 10, 1, 10, 1, 10, 1, 10, 1, 10, 1, 11])
_uv = me_cube_001.uv_layers.new(name='UVMap')
_uv.uv.foreach_set('vector', [1.975, -0.01226, 1.975, 1.036, 1.552, 1.036, 0.8179, 1.036, 0.6413, 1.036, 0.4646, 1.036, 0.2879, 1.036, 0.1113, 1.036, -0.06539, 1.036, -0.4979, 1.036, -0.4979, -0.01226, 0.4646, -0.01226, 0.6413, -0.01226, 0.8179, -0.01226, 1.552, -0.01226, 0.875, 0.75, 0.375, 1.0, 0.1562, 0.75, 0.1875, 0.75, 0.2188, 0.75, 0.25, 0.75, 0.2812, 0.75, 0.3125, 0.75, 0.375, 0.7812, 0.375, 0.75, 0.5, 0.75, 0.625, 0.75, 0.6562, 0.75, 0.7188, 0.75, 0.75, 0.75, 0.8125, 0.75, 0.8438, 0.75, 0.125, 0.5, 0.875, 0.5, 0.8438, 0.5, 0.8125, 0.5, 0.75, 0.5, 0.7188, 0.5, 0.6875, 0.5, 0.6562, 0.5, 0.625, 0.5, 0.5, 0.5, 0.375, 0.5, 0.25, 0.5, 0.375, 0.75, 0.375, 0.7812, 0.375, 0.7812, 0.375, 0.75, 0.8438, 0.7188, 0.875, 0.7188, 0.875, 0.75, 0.8438, 0.75, 0.2188, 0.7188, 0.25, 0.7188, 0.25, 0.75, 0.2188, 0.75, 0.125, 0.5, 0.25, 0.5, 0.25, 0.625, 0.1875, 0.625, 0.125, 0.625, 0.25, 0.5, 0.375, 0.5, 0.375, 0.5625, 0.375, 0.625, 0.3125, 0.625, 0.25, 0.625, 0.1562, 0.7188, 0.1875, 0.7188, 0.1875, 0.75, 0.1562, 0.75, 0.125, 0.6562, 0.1875, 0.6562, 0.1875, 0.6875, 0.1562, 0.6875, 0.125, 0.6875, 0.1875, 0.6562, 0.25, 0.6562, 0.25, 0.6875, 0.2188, 0.6875, 0.1875, 0.6875, 0.2812, 0.7188, 0.3125, 0.7188, 0.3125, 0.75, 0.2812, 0.75, 0.25, 0.6562, 0.3125, 0.6562, 0.3125, 0.6875, 0.2812, 0.6875, 0.25, 0.6875, 0.3125, 0.6562, 0.375, 0.6562, 0.375, 0.6719, 0.375, 0.6875, 0.3438, 0.6875, 0.3125, 0.6875, 0.25, 0.7188, 0.2812, 0.7188, 0.2812, 0.75, 0.25, 0.75, 0.25, 0.6875, 0.2812, 0.6875, 0.2812, 0.7188, 0.25, 0.7188, 0.2812, 0.6875, 0.3125, 0.6875, 0.3125, 0.7188, 0.2812, 0.7188, 0.125, 0.7188, 0.1562, 0.7188, 0.1562, 0.7188, 0.125, 0.7188, 0.125, 0.6875, 0.1562, 0.6875, 0.1562, 0.7188, 0.125, 0.7188, 0.1562, 0.6875, 0.1875, 0.6875, 0.1875, 0.7188, 0.1562, 0.7188, 0.1875, 0.7188, 0.2188, 0.7188, 0.2188, 0.75, 0.1875, 0.75, 0.1875, 0.6875, 0.2188, 0.6875, 0.2188, 0.7188, 0.1875, 0.7188, 0.2188, 0.6875, 0.25, 0.6875, 0.25, 0.7188, 0.2188, 0.7188, 0.3125, 0.7188, 0.3438, 0.7188, 0.3438, 0.75, 0.3125, 0.75, 0.3125, 0.6875, 0.3438, 0.6875, 0.3438, 0.7188, 0.3125, 0.7188, 0.3438, 0.6875, 0.375, 0.6875, 0.375, 0.7031, 0.375, 0.7188, 0.3438, 0.7188, 0.3438, 0.7188, 0.375, 0.7188, 0.375, 0.75, 0.3438, 0.75, 0.125, 0.7188, 0.1562, 0.7188, 0.1562, 0.75, 0.125, 0.75, 0.3438, 0.7188, 0.375, 0.7188, 0.375, 0.7188, 0.3438, 0.7188, 0.1562, 0.7188, 0.1562, 0.75, 0.1562, 0.75, 0.1562, 0.7188, 0.375, 0.9688, 0.375, 1.0, 0.375, 1.0, 0.375, 0.9688, 0.375, 0.0, 0.375, 0.03125, 0.375, 0.03125, 0.375, 0.0, 0.375, 0.7188, 0.375, 0.7344, 0.375, 0.75, 0.375, 0.75, 0.375, 0.7188, 0.3438, 0.75, 0.3438, 0.7188, 0.3438, 0.7188, 0.3438, 0.75, 0.3125, 0.625, 0.375, 0.625, 0.375, 0.6406, 0.375, 0.6562, 0.3125, 0.6562, 0.25, 0.625, 0.3125, 0.625, 0.3125, 0.6562, 0.25, 0.6562, 0.1875, 0.625, 0.25, 0.625, 0.25, 0.6562, 0.1875, 0.6562, 0.125, 0.625, 0.1875, 0.625, 0.1875, 0.6562, 0.125, 0.6562, 1.0, 0.5, 1.0, 1.0, 0.9, 1.0, 0.9, 0.5, 0.9, 0.5, 0.9, 1.0, 0.8, 1.0, 0.8, 0.5, 0.8, 0.5, 0.8, 1.0, 0.7, 1.0, 0.7, 0.5, 0.7, 0.5, 0.7, 1.0, 0.6, 1.0, 0.6, 0.5, 0.6, 0.5, 0.6, 1.0, 0.5, 1.0, 0.5, 0.5, 0.5, 0.5, 0.5, 1.0, 0.4, 1.0, 0.4, 0.5, 0.4, 0.5, 0.4, 1.0, 0.3, 1.0, 0.3, 0.5, 0.3, 0.5, 0.3, 1.0, 0.2, 1.0, 0.2, 0.5, 0.9, 1.0, 1.0, 1.0, 1.0, 1.0, 0.9, 1.0, 0.2, 0.5, 0.2, 1.0, 0.1, 1.0, 0.1, 0.5, 0.1, 0.5, 0.1, 1.0, -7.451e-08, 1.0, -7.451e-08, 0.5, 0.1, 0.5, -7.451e-08, 0.5, -7.451e-08, 0.5, 0.1, 0.5, 0.7188, 0.7188, 0.75, 0.7188, 0.75, 0.75, 0.7188, 0.75, 0.7188, 0.5938, 0.75, 0.5938, 0.75, 0.5938, 0.7344, 0.5938, 0.7188, 0.5938, 0.8438, 0.5938, 0.875, 0.5938, 0.875, 0.625, 0.8438, 0.625, 0.75, 0.5938, 0.75, 0.5625, 0.8125, 0.5625, 0.8125, 0.5938, 0.8125, 0.7188, 0.75, 0.7188, 0.75, 0.6875, 0.8125, 0.6875, 0.8438, 0.5312, 0.875, 0.5312, 0.875, 0.5625, 0.8438, 0.5625, 0.8438, 0.6562, 0.8125, 0.6562, 0.8125, 0.6562, 0.8281, 0.6562, 0.8438, 0.6562, 0.6562, 0.5312, 0.6875, 0.5312, 0.6875, 0.5625, 0.6562, 0.5625, 0.75, 0.5312, 0.75, 0.5625, 0.75, 0.5625, 0.75, 0.5312, 0.6562, 0.7188, 0.6875, 0.7188, 0.6875, 0.75, 0.6562, 0.75, 0.6562, 0.6562, 0.6875, 0.6562, 0.6875, 0.6875, 0.6562, 0.6875, 0.7188, 0.6562, 0.75, 0.6562, 0.75, 0.6875, 0.7188, 0.6875, 0.8438, 0.6562, 0.875, 0.6562, 0.875, 0.6875, 0.8438, 0.6875, 0.8125, 0.6562, 0.8438, 0.6562, 0.8438, 0.6875, 0.8125, 0.6875, 0.6875, 0.5938, 0.7188, 0.5938, 0.7188, 0.5938, 0.7031, 0.5938, 0.6875, 0.5938, 0.8438, 0.625, 0.875, 0.625, 0.875, 0.6562, 0.8438, 0.6562, 0.6875, 0.6562, 0.7188, 0.6562, 0.7188, 0.6875, 0.6875, 0.6875, 0.6562, 0.5938, 0.6875, 0.5938, 0.6875, 0.5938, 0.6719, 0.5938, 0.6562, 0.5938, 0.8438, 0.625, 0.8438, 0.6562, 0.8438, 0.6562, 0.8438, 0.6406, 0.8438, 0.625, 0.625, 0.6562, 0.6562, 0.6562, 0.6562, 0.6875, 0.625, 0.6875, 0.625, 0.6719, 0.625, 0.625, 0.6562, 0.625, 0.6562, 0.6562, 0.625, 0.6562, 0.625, 0.6406, 0.6875, 0.6562, 0.6562, 0.6562, 0.6562, 0.6562, 0.6719, 0.6562, 0.6875, 0.6562, 0.625, 0.7188, 0.6562, 0.7188, 0.6562, 0.75, 0.625, 0.75, 0.625, 0.7344, 0.625, 0.6875, 0.6562, 0.6875, 0.6562, 0.7188, 0.625, 0.7188, 0.625, 0.7031, 0.6562, 0.6875, 0.6875, 0.6875, 0.6875, 0.7188, 0.6562, 0.7188, 0.6875, 0.5312, 0.7188, 0.5312, 0.7188, 0.5625, 0.6875, 0.5625, 0.6875, 0.5, 0.7188, 0.5, 0.7188, 0.5312, 0.6875, 0.5312, 0.7188, 0.5, 0.75, 0.5, 0.75, 0.5312, 0.7188, 0.5312, 0.625, 0.5312, 0.6562, 0.5312, 0.6562, 0.5625, 0.625, 0.5625, 0.625, 0.5469, 0.625, 0.5, 0.6562, 0.5, 0.6562, 0.5312, 0.625, 0.5312, 0.625, 0.5156, 0.6562, 0.5, 0.6875, 0.5, 0.6875, 0.5312, 0.6562, 0.5312, 0.625, 0.5938, 0.6562, 0.5938, 0.6562, 0.625, 0.625, 0.625, 0.625, 0.6094, 0.625, 0.5625, 0.6562, 0.5625, 0.6562, 0.5938, 0.625, 0.5938, 0.625, 0.5781, 0.6562, 0.5625, 0.6875, 0.5625, 0.6875, 0.5938, 0.6562, 0.5938, 0.8125, 0.5312, 0.8438, 0.5312, 0.8438, 0.5625, 0.8125, 0.5625, 0.8125, 0.5, 0.8438, 0.5, 0.8438, 0.5312, 0.8125, 0.5312, 0.8438, 0.5, 0.875, 0.5, 0.875, 0.5312, 0.8438, 0.5312, 0.75, 0.75, 0.75, 0.7188, 0.8125, 0.7188, 0.8125, 0.75, 0.75, 0.5938, 0.8125, 0.5938, 0.8125, 0.5938, 0.7812, 0.5938, 0.75, 0.5938, 0.75, 0.6875, 0.75, 0.6562, 0.8125, 0.6562, 0.8125, 0.6875, 0.6562, 0.625, 0.6562, 0.5938, 0.6562, 0.5938, 0.6562, 0.6094, 0.6562, 0.625, 0.75, 0.5312, 0.75, 0.5, 0.8125, 0.5, 0.8125, 0.5312, 0.75, 0.5625, 0.75, 0.5312, 0.8125, 0.5312, 0.8125, 0.5625, 0.6562, 0.6562, 0.6562, 0.625, 0.6562, 0.625, 0.6562, 0.6406, 0.6562, 0.6562, 0.8125, 0.5625, 0.8438, 0.5625, 0.8438, 0.5938, 0.8125, 0.5938, 0.8438, 0.5625, 0.875, 0.5625, 0.875, 0.5938, 0.8438, 0.5938, 0.8125, 0.5938, 0.8438, 0.5938, 0.8438, 0.5938, 0.8281, 0.5938, 0.8125, 0.5938, 0.6875, 0.5625, 0.7188, 0.5625, 0.7188, 0.5938, 0.6875, 0.5938, 0.7188, 0.5625, 0.75, 0.5625, 0.75, 0.5938, 0.7188, 0.5938, 0.6875, 0.7188, 0.7188, 0.7188, 0.7188, 0.75, 0.6875, 0.75, 0.6875, 0.6875, 0.7188, 0.6875, 0.7188, 0.7188, 0.6875, 0.7188, 0.7188, 0.5312, 0.75, 0.5312, 0.75, 0.5312, 0.7188, 0.5312, 0.8125, 0.7188, 0.8438, 0.7188, 0.8438, 0.75, 0.8125, 0.75, 0.8125, 0.6875, 0.8438, 0.6875, 0.8438, 0.7188, 0.8125, 0.7188, 0.8438, 0.6875, 0.875, 0.6875, 0.875, 0.7188, 0.8438, 0.7188, 0.75, 0.6875, 0.75, 0.7188, 0.75, 0.7188, 0.75, 0.6875, 0.7188, 0.6875, 0.75, 0.6875, 0.75, 0.6875, 0.7188, 0.6875, 0.7188, 0.6875, 0.75, 0.6875, 0.75, 0.6875, 0.7188, 0.6875, 0.75, 0.6875, 0.75, 0.7188, 0.75, 0.7188, 0.75, 0.6875, 0.75, 0.5625, 0.7188, 0.5625, 0.7188, 0.5625, 0.75, 0.5625, 0.7188, 0.5625, 0.7188, 0.5312, 0.7188, 0.5312, 0.7188, 0.5625, 0.75, 0.7188, 0.7188, 0.7188, 0.7188, 0.7188, 0.75, 0.7188, 0.7188, 0.7188, 0.7188, 0.6875, 0.7188, 0.6875, 0.7188, 0.7188, 0.0, 0.0, 0.0, 0.0, 0.0, 0.0, 0.0, 0.0, 0.8281, 0.6211, 0.0, 0.0, 0.0, 0.0, 0.8281, 0.6172, 0.8281, 0.6406, 0.8438, 0.6406, 0.8438, 0.6562, 0.8281, 0.6562, 0.7188, 0.6562, 0.7031, 0.6562, 0.7031, 0.6406, 0.0, 0.0, 0.7344, 0.6562, 0.7188, 0.6562, 0.0, 0.0, 0.0, 0.0, 0.75, 0.6562, 0.0, 0.0, 0.7812, 0.6406, 0.7812, 0.6562, 0.7812, 0.6094, 0.7812, 0.5938, 0.8125, 0.5938, 0.8125, 0.6094, 0.7969, 0.6094, 0.8281, 0.6094, 0.8438, 0.6094, 0.8438, 0.625, 0.8281, 0.625, 0.8281, 0.6211, 0.8281, 0.6172, 0.8281, 0.6152, 0.8281, 0.6133, 0.6719, 0.6133, 0.6719, 0.6094, 0.0, 0.0, 0.0, 0.0, 0.7188, 0.6562, 0.6875, 0.6562, 0.6875, 0.6562, 0.7031, 0.6562, 0.7188, 0.6562, 0.8438, 0.5938, 0.8438, 0.625, 0.8438, 0.625, 0.8438, 0.6094, 0.8438, 0.5938, 0.75, 0.6562, 0.7188, 0.6562, 0.7188, 0.6562, 0.7344, 0.6562, 0.75, 0.6562, 0.8125, 0.6562, 0.75, 0.6562, 0.75, 0.6562, 0.7812, 0.6562, 0.8125, 0.6562, 1.0, 0.5, 1.0, 1.0, 0.9, 1.0, 0.9, 0.5, 0.9, 0.5, 0.9, 1.0, 0.8, 1.0, 0.8, 0.5, 0.8, 0.5, 0.8, 1.0, 0.7, 1.0, 0.7, 0.5, 0.7, 0.5, 0.7, 1.0, 0.6, 1.0, 0.6, 0.5, 0.6, 0.5, 0.6, 1.0, 0.5, 1.0, 0.5, 0.5, 0.5, 0.5, 0.5, 1.0, 0.4, 1.0, 0.4, 0.5, 0.4, 0.5, 0.4, 1.0, 0.3, 1.0, 0.3, 0.5, 0.3, 0.5, 0.3, 1.0, 0.2, 1.0, 0.2, 0.5, 0.3792, 0.4278, 0.25, 0.4698, 0.25, 0.4698, 0.3792, 0.4278, 0.2, 0.5, 0.2, 1.0, 0.1, 1.0, 0.1, 0.5, 0.1, 0.5, 0.1, 1.0, -7.451e-08, 1.0, -7.451e-08, 0.5, 0.75, 0.49, 0.8911, 0.4442, 0.9783, 0.3242, 0.9783, 0.1758, 0.8911, 0.05584, 0.75, 0.01, 0.6089, 0.05584, 0.5217, 0.1758, 0.5217, 0.3242, 0.6089, 0.4442, 1.0, 0.5, 1.0, 1.0, 0.9, 1.0, 0.9, 0.5, 0.9, 0.5, 0.9, 1.0, 0.8, 1.0, 0.8, 0.5, 0.8, 0.5, 0.8, 1.0, 0.7, 1.0, 0.7, 0.5, 0.7, 0.5, 0.7, 1.0, 0.6, 1.0, 0.6, 0.5, 0.6, 0.5, 0.6, 1.0, 0.5, 1.0, 0.5, 0.5, 0.5, 0.5, 0.5, 1.0, 0.4, 1.0, 0.4, 0.5, 0.4, 0.5, 0.4, 1.0, 0.3, 1.0, 0.3, 0.5, 0.3, 0.5, 0.3, 1.0, 0.2, 1.0, 0.2, 0.5, 0.3911, 0.4442, 0.25, 0.49, 0.1089, 0.4442, 0.02175, 0.3242, 0.02175, 0.1758, 0.1089, 0.05584, 0.25, 0.01, 0.3911, 0.05584, 0.4783, 0.1758, 0.4783, 0.3242, 0.2, 0.5, 0.2, 1.0, 0.1, 1.0, 0.1, 0.5, 0.1, 0.5, 0.1, 1.0, -7.451e-08, 1.0, -7.451e-08, 0.5, 0.9591, 0.3179, 0.9591, 0.1821, 0.9591, 0.1821, 0.9591, 0.3179, 0.7188, 0.5312, 0.75, 0.5312, 0.75, 0.5312, 0.7188, 0.5312, 0.75, 0.7188, 0.7188, 0.7188, 0.7188, 0.7188, 0.75, 0.7188, 0.7188, 0.7188, 0.7188, 0.6875, 0.7188, 0.6875, 0.7188, 0.7188, 0.7188, 0.5625, 0.7188, 0.5312, 0.7188, 0.5312, 0.7188, 0.5625, 0.75, 0.5625, 0.7188, 0.5625, 0.7188, 0.5625, 0.75, 0.5625, 0.75, 0.5312, 0.75, 0.5625, 0.75, 0.5625, 0.75, 0.5312, 0.75, 0.7188, 0.7188, 0.7188, 0.7188, 0.7188, 0.75, 0.7188, 0.7188, 0.5312, 0.75, 0.5312, 0.75, 0.5312, 0.7188, 0.5312, 0.7188, 0.5625, 0.7188, 0.5625, 0.6738, 0.5273, 0.6289, 0.4922, 0.5391, 0.4219, 0.4492, 0.3516, 0.3594, 0.2812, 0.2695, 0.2109, 0.1797, 0.1406, 0.08984, 0.07031, 0.0, 0.0, 0.7188, 0.6875, 0.75, 0.6875, 0.75, 0.6875, 0.6562, 0.6016, 0.5625, 0.5156, 0.4688, 0.4297, 0.375, 0.3438, 0.2812, 0.2578, 0.1875, 0.1719, 0.09375, 0.08594, 0.04688, 0.04297, 0.0, 0.0, 0.75, 0.5625, 0.7188, 0.7188, 0.7188, 0.6875, 0.7188, 0.6875, 0.7188, 0.7188, 0.7188, 0.5625, 0.7188, 0.5312, 0.7188, 0.5312, 0.7188, 0.5625, 0.7188, 0.5312, 0.7188, 0.5312, 0.7188, 0.5312, 0.7188, 0.5312, 0.7188, 0.7188, 0.7188, 0.6875, 0.7188, 0.6875, 0.7188, 0.7188, 0.7188, 0.5625, 0.7188, 0.5312, 0.7188, 0.5312, 0.7188, 0.5625, 0.7188, 0.7188, 0.7188, 0.7188, 0.7188, 0.7188, 0.7188, 0.7188, 0.75, 0.6875, 0.75, 0.7188, 0.75, 0.7188, 0.75, 0.6875, 0.75, 0.5312, 0.75, 0.5625, 0.75, 0.5625, 0.75, 0.5312, 0.75, 0.7188, 0.75, 0.7188, 0.75, 0.7188, 0.75, 0.7188, 0.75, 0.6875, 0.75, 0.7188, 0.75, 0.7188, 0.75, 0.6875, 0.75, 0.5312, 0.75, 0.5312, 0.75, 0.5312, 0.75, 0.5312, 0.75, 0.5312, 0.75, 0.5625, 0.75, 0.5625, 0.75, 0.5312, 0.7188, 0.5312, 0.75, 0.5312, 0.75, 0.5625, 0.7188, 0.5625, 0.7188, 0.6875, 0.75, 0.6875, 0.75, 0.7188, 0.7188, 0.7188, 0.75, 0.7188, 0.7188, 0.7188, 0.7188, 0.7188, 0.75, 0.7188, 0.7188, 0.5312, 0.75, 0.5312, 0.75, 0.5312, 0.7188, 0.5312, 0.7188, 0.6875, 0.7188, 0.7188, 0.7188, 0.7188, 0.7188, 0.6875, 0.7188, 0.6875, 0.7188, 0.6875, 0.7188, 0.6875, 0.7188, 0.6875, 0.7188, 0.6875, 0.7188, 0.6875, 0.7188, 0.6875, 0.7188, 0.5625, 0.7188, 0.5312, 0.7188, 0.5312, 0.7188, 0.5625, 0.7188, 0.5625, 0.7188, 0.5625, 0.7188, 0.5625, 0.7188, 0.5625, 0.7188, 0.5625, 0.7188, 0.5625, 0.7188, 0.5625, 0.75, 0.5625, 0.75, 0.5312, 0.75, 0.5312, 0.75, 0.5625, 0.75, 0.5625, 0.75, 0.5625, 0.75, 0.5625, 0.75, 0.5625, 0.75, 0.5625, 0.75, 0.5625, 0.75, 0.5625, 0.75, 0.6875, 0.75, 0.7188, 0.75, 0.7188, 0.75, 0.6875, 0.75, 0.6875, 0.75, 0.6875, 0.75, 0.6875, 0.75, 0.6875, 0.75, 0.6875, 0.75, 0.6875, 0.75, 0.6875, 0.75, 0.6719, 0.75, 0.6719, 0.75, 0.6875, 0.75, 0.6875, 0.7188, 0.5703, 0.7188, 0.5703, 0.7188, 0.5625, 0.7188, 0.5625, 0.7188, 0.6875, 0.7188, 0.6719, 0.75, 0.6719, 0.75, 0.6875, 0.0, 0.0, 0.0, 0.0, 0.0, 0.0, 0.0, 0.0, 0.0, 0.0, 0.0, 0.0, 0.0, 0.0, 0.0, 0.0, 0.0, 0.0, 0.0, 0.0, 0.0, 0.0, 0.0, 0.0, 0.75, 0.5625, 0.0, 0.0, 0.04688, 0.04297, 0.75, 0.5703, 0.7188, 0.5625, 0.7188, 0.5625, 0.7188, 0.5703, 0.6738, 0.5273, 0.6875, 0.5938, 0.7031, 0.5938, 0.7031, 0.6094, 0.6953, 0.6094, 0.6875, 0.6094, 0.6875, 0.6094, 0.6719, 0.6094, 0.6719, 0.5938, 0.6875, 0.5938, 0.0, 0.0, 0.7031, 0.6094, 0.7031, 0.5938, 0.7188, 0.5938, 0.8281, 0.5938, 0.8438, 0.5938, 0.8438, 0.6094, 0.8281, 0.6094, 0.0, 0.0, 0.0, 0.0, 0.7344, 0.5938, 0.75, 0.5938, 0.7812, 0.6562, 0.7812, 0.6406, 0.7969, 0.6406, 0.8125, 0.6406, 0.8125, 0.6562, 0.8125, 0.6562, 0.8125, 0.6406, 0.8281, 0.6406, 0.8281, 0.6562, 0.6562, 0.6406, 0.6719, 0.6406, 0.6719, 0.6562, 0.6562, 0.6562, 0.6562, 0.625, 0.6719, 0.625, 0.6719, 0.6289, 0.6719, 0.6328, 0.6719, 0.6367, 0.6719, 0.6406, 0.6562, 0.6406, 0.75, 0.6562, 0.7344, 0.6562, 0.0, 0.0, 0.0, 0.0, 0.6875, 0.6406, 0.6953, 0.6406, 0.7031, 0.6406, 0.7031, 0.6562, 0.6875, 0.6562, 0.6875, 0.6562, 0.6719, 0.6562, 0.6719, 0.6406, 0.6875, 0.6406, 0.8281, 0.625, 0.8438, 0.625, 0.8438, 0.6406, 0.8281, 0.6406, 0.8281, 0.6367, 0.8281, 0.6328, 0.8281, 0.6289, 0.6562, 0.6094, 0.6719, 0.6094, 0.6719, 0.6133, 0.6719, 0.6152, 0.6719, 0.6172, 0.6719, 0.6211, 0.6719, 0.625, 0.6562, 0.625, 0.6562, 0.5938, 0.6719, 0.5938, 0.6719, 0.6094, 0.6562, 0.6094, 0.0, 0.0, 0.0, 0.0, 0.7188, 0.5938, 0.7344, 0.5938, 0.0, 0.0, 0.75, 0.5938, 0.7812, 0.5938, 0.7812, 0.6094, 0.8281, 0.5938, 0.8281, 0.6094, 0.8125, 0.6094, 0.8125, 0.5938, 0.6719, 0.6367, 0.6719, 0.6328, 0.0, 0.0, 0.0, 0.0, 0.6719, 0.6289, 0.6719, 0.625, 0.0, 0.0, 0.0, 0.0, 0.8281, 0.6133, 0.0, 0.0, 0.0, 0.0, 0.8281, 0.6094, 0.0, 0.0, 0.0, 0.0, 0.0, 0.0, 0.0, 0.0, 0.0, 0.0, 0.0, 0.0, 0.0, 0.0, 0.0, 0.0, 0.0, 0.0, 0.0, 0.0, 0.0, 0.0, 0.0, 0.0, 0.6719, 0.6211, 0.6719, 0.6172, 0.0, 0.0, 0.0, 0.0, 0.0, 0.0, 0.0, 0.0, 0.0, 0.0, 0.0, 0.0, 0.0, 0.0, 0.0, 0.0, 0.0, 0.0, 0.0, 0.0, 0.0, 0.0, 0.0, 0.0, 0.0, 0.0, 0.0, 0.0, 0.0, 0.0, 0.0, 0.0, 0.0, 0.0, 0.0, 0.0, 0.0, 0.0, 0.0, 0.0, 0.0, 0.0, 0.0, 0.0, 0.0, 0.0, 0.0, 0.0, 0.0, 0.0, 0.0, 0.0, 0.0, 0.0, 0.0, 0.0, 0.0, 0.0, 0.0, 0.0, 0.0, 0.0, 0.0, 0.0, 0.0, 0.0, 0.0, 0.0, 0.8281, 0.6289, 0.0, 0.0, 0.0, 0.0, 0.8281, 0.625, 0.8281, 0.6367, 0.0, 0.0, 0.0, 0.0, 0.8281, 0.6328, 0.25, 0.4698, 0.3792, 0.4278, 0.3911, 0.4442, 0.25, 0.49, 0.3792, 0.4278, 0.4591, 0.3179, 0.4783, 0.3242, 0.3911, 0.4442, 0.4591, 0.3179, 0.4591, 0.1821, 0.4783, 0.1758, 0.4783, 0.3242, 0.4591, 0.1821, 0.3792, 0.07217, 0.3911, 0.05584, 0.4783, 0.1758, 0.3792, 0.07217, 0.25, 0.03019, 0.25, 0.01, 0.3911, 0.05584, 0.25, 0.03019, 0.1208, 0.07217, 0.1089, 0.05584, 0.25, 0.01, 0.1208, 0.07217, 0.04095, 0.1821, 0.02175, 0.1758, 0.1089, 0.05584, 0.04095, 0.1821, 0.04095, 0.3179, 0.02175, 0.3242, 0.02175, 0.1758, 0.04095, 0.3179, 0.1208, 0.4278, 0.1089, 0.4442, 0.02175, 0.3242, 0.1208, 0.4278, 0.25, 0.4698, 0.25, 0.49, 0.1089, 0.4442, 0.8792, 0.4278, 0.75, 0.4698, 0.75, 0.49, 0.8911, 0.4442, 0.9591, 0.3179, 0.8792, 0.4278, 0.8911, 0.4442, 0.9783, 0.3242, 0.9591, 0.1821, 0.9591, 0.3179, 0.9783, 0.3242, 0.9783, 0.1758, 0.8792, 0.07217, 0.9591, 0.1821, 0.9783, 0.1758, 0.8911, 0.05584, 0.75, 0.03019, 0.8792, 0.07217, 0.8911, 0.05584, 0.75, 0.01, 0.6208, 0.07217, 0.75, 0.03019, 0.75, 0.01, 0.6089, 0.05584, 0.5409, 0.1821, 0.6208, 0.07217, 0.6089, 0.05584, 0.5217, 0.1758, 0.5409, 0.3179, 0.5409, 0.1821, 0.5217, 0.1758, 0.5217, 0.3242, 0.6208, 0.4278, 0.5409, 0.3179, 0.5217, 0.3242, 0.6089, 0.4442, 0.75, 0.4698, 0.6208, 0.4278, 0.6089, 0.4442, 0.75, 0.49, 0.4591, 0.1821, 0.4591, 0.3179, 0.8, 1.0, 0.7, 1.0, 0.04095, 0.3179, 0.04095, 0.1821, 0.04095, 0.1821, 0.04095, 0.3179, 0.25, 0.03019, 0.3792, 0.07217, 0.3792, 0.07217, 0.25, 0.03019, 0.4591, 0.3179, 0.3792, 0.4278, 0.3792, 0.4278, 0.4591, 0.3179, 0.1208, 0.4278, 0.04095, 0.3179, 0.04095, 0.3179, 0.1208, 0.4278, 0.1208, 0.07217, 0.25, 0.03019, 0.25, 0.03019, 0.1208, 0.07217, 0.4591, 0.1821, 0.4591, 0.3179, 0.4591, 0.3179, 0.4591, 0.1821, 0.25, 0.4698, 0.1208, 0.4278, 0.1208, 0.4278, 0.25, 0.4698, 0.04095, 0.1821, 0.1208, 0.07217, 0.1208, 0.07217, 0.04095, 0.1821, 0.3792, 0.07217, 0.4591, 0.1821, 0.4591, 0.1821, 0.3792, 0.07217, 0.0, 0.0, 0.0, 0.0, 0.0, 0.0, 0.0, 0.0, 0.0, 0.0, 0.0, 0.0, 0.0, 0.0, 0.0, 0.0, 0.0, 0.0, 0.0, 0.0, 0.0, 0.0, 0.0, 0.0, 0.0, 0.0, 0.0, 0.0, 0.0, 0.0, 0.0, 0.0, 0.0, 0.0, 0.0, 0.0, 0.0, 0.0, 0.0, 0.0, 0.0, 0.0, 0.0, 0.0, 0.0, 0.0, 0.0, 0.0, 0.0, 0.0, 0.0, 0.0, 0.0, 0.0, 0.0, 0.0, 0.0, 0.0, 0.0, 0.0, 0.0, 0.0, 0.0, 0.0, 0.0, 0.0, 0.0, 0.0, 0.0, 0.0, 0.0, 0.0, 0.3911, 0.4442, 0.25, 0.49, 0.1089, 0.4442, 0.02175, 0.3242, 0.02175, 0.1758, 0.1089, 0.05584, 0.25, 0.01, 0.3911, 0.05584, 0.4783, 0.1758, 0.4783, 0.3242, 0.7, 1.0, 0.8, 1.0, 0.8, 1.0, 0.7, 1.0, 0.8, 1.0, 0.9, 1.0, 0.9, 1.0, 0.8, 1.0, -7.451e-08, 1.0, 0.1, 1.0, 0.1, 1.0, -7.451e-08, 1.0, 0.1, 1.0, 0.2, 1.0, 0.2, 1.0, 0.1, 1.0, 0.2, 1.0, 0.3, 1.0, 0.3, 1.0, 0.2, 1.0, 0.3, 1.0, 0.4, 1.0, 0.4, 1.0, 0.3, 1.0, 0.4, 1.0, 0.5, 1.0, 0.5, 1.0, 0.4, 1.0, 0.5, 1.0, 0.6, 1.0, 0.6, 1.0, 0.5, 1.0, 0.6, 1.0, 0.7, 1.0, 0.7, 1.0, 0.6, 1.0, 0.9591, 0.3179, 0.9591, 0.1821, 0.7, 0.5, 0.8, 0.5, 0.6208, 0.4278, 0.75, 0.4698, 0.75, 0.4698, 0.6208, 0.4278, 0.6208, 0.07217, 0.5409, 0.1821, 0.5409, 0.1821, 0.6208, 0.07217, 0.9591, 0.1821, 0.8792, 0.07217, 0.8792, 0.07217, 0.9591, 0.1821, 0.75, 0.4698, 0.8792, 0.4278, 0.8792, 0.4278, 0.75, 0.4698, 0.5409, 0.1821, 0.5409, 0.3179, 0.5409, 0.3179, 0.5409, 0.1821, 0.8792, 0.07217, 0.75, 0.03019, 0.75, 0.03019, 0.8792, 0.07217, 0.8792, 0.4278, 0.9591, 0.3179, 0.9591, 0.3179, 0.8792, 0.4278, 0.5409, 0.3179, 0.6208, 0.4278, 0.6208, 0.4278, 0.5409, 0.3179, 0.75, 0.03019, 0.6208, 0.07217, 0.6208, 0.07217, 0.75, 0.03019, 0.0, 0.0, 0.0, 0.0, 0.0, 0.0, 0.0, 0.0, 0.0, 0.0, 0.0, 0.0, 0.0, 0.0, 0.0, 0.0, 0.0, 0.0, 0.0, 0.0, 0.0, 0.0, 0.0, 0.0, 0.0, 0.0, 0.0, 0.0, 0.0, 0.0, 0.0, 0.0, 0.0, 0.0, 0.0, 0.0, 0.0, 0.0, 0.0, 0.0, 0.0, 0.0, 0.0, 0.0, 0.0, 0.0, 0.0, 0.0, 0.0, 0.0, 0.0, 0.0, 0.0, 0.0, 0.0, 0.0, 0.0, 0.0, 0.0, 0.0, 0.0, 0.0, 0.0, 0.0, 0.0, 0.0, 0.0, 0.0, 0.0, 0.0, 0.0, 0.0, 0.75, 0.49, 0.8911, 0.4442, 0.9783, 0.3242, 0.9783, 0.1758, 0.8911, 0.05584, 0.75, 0.01, 0.6089, 0.05584, 0.5217, 0.1758, 0.5217, 0.3242, 0.6089, 0.4442, 0.2, 0.5, 0.1, 0.5, 0.1, 0.5, 0.2, 0.5, 0.3, 0.5, 0.2, 0.5, 0.2, 0.5, 0.3, 0.5, 0.4, 0.5, 0.3, 0.5, 0.3, 0.5, 0.4, 0.5, 0.5, 0.5, 0.4, 0.5, 0.4, 0.5, 0.5, 0.5, 0.6, 0.5, 0.5, 0.5, 0.5, 0.5, 0.6, 0.5, 0.7, 0.5, 0.6, 0.5, 0.6, 0.5, 0.7, 0.5, 1.0, 0.5, 0.9, 0.5, 0.9, 0.5, 1.0, 0.5, 0.8, 0.5, 0.7, 0.5, 0.7, 0.5, 0.8, 0.5, 0.9, 0.5, 0.8, 0.5, 0.8, 0.5, 0.9, 0.5, 0.0, 0.0, 0.0, 0.0, 0.0, 0.0, 0.0, 0.0, 0.8281, 0.6328, 0.0, 0.0, 0.0, 0.0, 0.8281, 0.6328, 0.6719, 0.6328, 0.0, 0.0, 0.0, 0.0, 0.6719, 0.6328, 0.0, 0.0, 0.0, 0.0, 0.0, 0.0, 0.0, 0.0, 0.0, 0.0, 0.0, 0.0, 0.0, 0.0, 0.0, 0.0, 0.8281, 0.6328, 0.0, 0.0, 0.0, 0.0, 0.8281, 0.6289, 0.0, 0.0, 0.0, 0.0, 0.0, 0.0, 0.0, 0.0, 0.0, 0.0, 0.0, 0.0, 0.0, 0.0, 0.0, 0.0, 0.0, 0.0, 0.0, 0.0, 0.0, 0.0, 0.0, 0.0, 0.6719, 0.6328, 0.6719, 0.6289, 0.0, 0.0, 0.0, 0.0, 0.0, 0.0, 0.0, 0.0, 0.0, 0.0, 0.0, 0.0, 0.6719, 0.625, 0.6719, 0.6211, 0.0, 0.0, 0.0, 0.0, 0.0, 0.0, 0.0, 0.0, 0.0, 0.0, 0.0, 0.0, 0.0, 0.0, 0.0, 0.0, 0.0, 0.0, 0.0, 0.0, 0.8281, 0.625, 0.0, 0.0, 0.0, 0.0, 0.8281, 0.6211, 0.0, 0.0, 0.0, 0.0, 0.0, 0.0, 0.0, 0.0, 0.0, 0.0, 0.0, 0.0, 0.0, 0.0, 0.0, 0.0, 0.8281, 0.6152, 0.0, 0.0, 0.0, 0.0, 0.8281, 0.6133, 0.6719, 0.6152, 0.6719, 0.6133, 0.0, 0.0, 0.0, 0.0, 0.0, 0.0, 0.0, 0.0, 0.0, 0.0, 0.0, 0.0, 0.8281, 0.6406, 0.0, 0.0, 0.0, 0.0, 0.8281, 0.6367, 0.0, 0.0, 0.0, 0.0, 0.0, 0.0, 0.0, 0.0, 0.0, 0.0, 0.0, 0.0, 0.0, 0.0, 0.0, 0.0, 0.0, 0.0, 0.0, 0.0, 0.0, 0.0, 0.0, 0.0, 0.6719, 0.6406, 0.6719, 0.6367, 0.0, 0.0, 0.0, 0.0, 0.0, 0.0, 0.0, 0.0, 0.0, 0.0, 0.0, 0.0, 0.6719, 0.6172, 0.6719, 0.6152, 0.0, 0.0, 0.0, 0.0, 0.8281, 0.6172, 0.0, 0.0, 0.0, 0.0, 0.8281, 0.6152, 0.0, 0.0, 0.0, 0.0, 0.0, 0.0, 0.0, 0.0, 0.0, 0.0, 0.0, 0.0, 0.0, 0.0, 0.0, 0.0, 0.7188, 0.5703, 0.7188, 0.5703, 0.7188, 0.5625, 0.7188, 0.5625, 0.7188, 0.6406, 0.7188, 0.6406, 0.7188, 0.625, 0.7188, 0.625, 0.7188, 0.6406, 0.7188, 0.6406, 0.7188, 0.625, 0.7188, 0.625, 0.7188, 0.6406, 0.7188, 0.6406, 0.7188, 0.625, 0.7188, 0.625, 0.7188, 0.6719, 0.7188, 0.6719, 0.7188, 0.6562, 0.7188, 0.6562, 0.7188, 0.6719, 0.7188, 0.6719, 0.7188, 0.6562, 0.7188, 0.6562, 0.7188, 0.6406, 0.7188, 0.6406, 0.7188, 0.625, 0.7188, 0.625, 0.7188, 0.6719, 0.7188, 0.6719, 0.7188, 0.6562, 0.7188, 0.6562, 0.7188, 0.6719, 0.7188, 0.6719, 0.7188, 0.6562, 0.7188, 0.6562, 0.7188, 0.5703, 0.7188, 0.5703, 0.7188, 0.5625, 0.7188, 0.5625, 0.7188, 0.6094, 0.7188, 0.6094, 0.7188, 0.5938, 0.7188, 0.5938, 0.7188, 0.6094, 0.7188, 0.6094, 0.7188, 0.5938, 0.7188, 0.5938, 0.7188, 0.5703, 0.7188, 0.5703, 0.7188, 0.5625, 0.7188, 0.5625, 0.7188, 0.6094, 0.7188, 0.6094, 0.7188, 0.5938, 0.7188, 0.5938, 0.7188, 0.6094, 0.7188, 0.6094, 0.7188, 0.5938, 0.7188, 0.5938, 0.7188, 0.6094, 0.7188, 0.6094, 0.7188, 0.5938, 0.7188, 0.5938, 0.7188, 0.625, 0.7188, 0.625, 0.7188, 0.6094, 0.7188, 0.6094, 0.7188, 0.625, 0.7188, 0.625, 0.7188, 0.6094, 0.7188, 0.6094, 0.7188, 0.6094, 0.7188, 0.6094, 0.7188, 0.5938, 0.7188, 0.5938, 0.7188, 0.625, 0.7188, 0.625, 0.7188, 0.6094, 0.7188, 0.6094, 0.7188, 0.625, 0.7188, 0.625, 0.7188, 0.6094, 0.7188, 0.6094, 0.7188, 0.5703, 0.7188, 0.5703, 0.7188, 0.5625, 0.7188, 0.5625, 0.7188, 0.5938, 0.7188, 0.5938, 0.7188, 0.5781, 0.7188, 0.5781, 0.7188, 0.5938, 0.7188, 0.5938, 0.7188, 0.5781, 0.7188, 0.5781, 0.7188, 0.6094, 0.7188, 0.6094, 0.7188, 0.5938, 0.7188, 0.5938, 0.7188, 0.625, 0.7188, 0.625, 0.7188, 0.6094, 0.7188, 0.6094, 0.7188, 0.625, 0.7188, 0.625, 0.7188, 0.6094, 0.7188, 0.6094, 0.7188, 0.6094, 0.7188, 0.6094, 0.7188, 0.5938, 0.7188, 0.5938, 0.7188, 0.625, 0.7188, 0.625, 0.7188, 0.6094, 0.7188, 0.6094, 0.7188, 0.625, 0.7188, 0.625, 0.7188, 0.6094, 0.7188, 0.6094, 0.7188, 0.5703, 0.7188, 0.5703, 0.7188, 0.5625, 0.7188, 0.5625, 0.7188, 0.5938, 0.7188, 0.5938, 0.7188, 0.5781, 0.7188, 0.5781, 0.7188, 0.5938, 0.7188, 0.5938, 0.7188, 0.5781, 0.7188, 0.5781, 0.7188, 0.6719, 0.7188, 0.6719, 0.7188, 0.6562, 0.7188, 0.6562, 0.7188, 0.6875, 0.7188, 0.6875, 0.7188, 0.6719, 0.7188, 0.6719, 0.7188, 0.6875, 0.7188, 0.6875, 0.7188, 0.6719, 0.7188, 0.6719, 0.7188, 0.6719, 0.7188, 0.6719, 0.7188, 0.6562, 0.7188, 0.6562, 0.7188, 0.6875, 0.7188, 0.6875, 0.7188, 0.6719, 0.7188, 0.6719, 0.7188, 0.6875, 0.7188, 0.6875, 0.7188, 0.6719, 0.7188, 0.6719, 0.7188, 0.6406, 0.7188, 0.6406, 0.7188, 0.625, 0.7188, 0.625, 0.7188, 0.6562, 0.7188, 0.6562, 0.7188, 0.6406, 0.7188, 0.6406, 0.7188, 0.6562, 0.7188, 0.6562, 0.7188, 0.6406, 0.7188, 0.6406, 0.7188, 0.6719, 0.7188, 0.6719, 0.7188, 0.6562, 0.7188, 0.6562, 0.7188, 0.6875, 0.7188, 0.6875, 0.7188, 0.6719, 0.7188, 0.6719, 0.7188, 0.6875, 0.7188, 0.6875, 0.7188, 0.6719, 0.7188, 0.6719, 0.7188, 0.6719, 0.7188, 0.6719, 0.7188, 0.6562, 0.7188, 0.6562, 0.7188, 0.6875, 0.7188, 0.6875, 0.7188, 0.6719, 0.7188, 0.6719, 0.7188, 0.6875, 0.7188, 0.6875, 0.7188, 0.6719, 0.7188, 0.6719, 0.7188, 0.6406, 0.7188, 0.6406, 0.7188, 0.625, 0.7188, 0.625, 0.7188, 0.6562, 0.7188, 0.6562, 0.7188, 0.6406, 0.7188, 0.6406, 0.7188, 0.6562, 0.7188, 0.6562, 0.7188, 0.6406, 0.7188, 0.6406, 0.7188, 0.6406, 0.7188, 0.6406, 0.7188, 0.625, 0.7188, 0.625, 0.7188, 0.6562, 0.7188, 0.6562, 0.7188, 0.6406, 0.7188, 0.6406, 0.7188, 0.6562, 0.7188, 0.6562, 0.7188, 0.6406, 0.7188, 0.6406, 0.7188, 0.6406, 0.7188, 0.6406, 0.7188, 0.625, 0.7188, 0.625, 0.7188, 0.6562, 0.7188, 0.6562, 0.7188, 0.6406, 0.7188, 0.6406, 0.7188, 0.6562, 0.7188, 0.6562, 0.7188, 0.6406, 0.7188, 0.6406, 0.7188, 0.5703, 0.7188, 0.5703, 0.7188, 0.5625, 0.7188, 0.5625, 0.7188, 0.5938, 0.7188, 0.5938, 0.7188, 0.5781, 0.7188, 0.5781, 0.7188, 0.5938, 0.7188, 0.5938, 0.7188, 0.5781, 0.7188, 0.5781, 0.7188, 0.5703, 0.7188, 0.5703, 0.7188, 0.5625, 0.7188, 0.5625, 0.7188, 0.5938, 0.7188, 0.5938, 0.7188, 0.5781, 0.7188, 0.5781, 0.7188, 0.5938, 0.7188, 0.5938, 0.7188, 0.5781, 0.7188, 0.5781, 0.75, 0.6719, 0.75, 0.6719, 0.75, 0.6875, 0.75, 0.6875, 0.75, 0.6094, 0.75, 0.6094, 0.75, 0.625, 0.75, 0.625, 0.75, 0.6094, 0.75, 0.6094, 0.75, 0.625, 0.75, 0.625, 0.75, 0.6094, 0.75, 0.6094, 0.75, 0.625, 0.75, 0.625, 0.75, 0.5781, 0.75, 0.5781, 0.75, 0.5938, 0.75, 0.5938, 0.75, 0.5781, 0.75, 0.5781, 0.75, 0.5938, 0.75, 0.5938, 0.75, 0.6094, 0.75, 0.6094, 0.75, 0.625, 0.75, 0.625, 0.75, 0.5781, 0.75, 0.5781, 0.75, 0.5938, 0.75, 0.5938, 0.75, 0.5781, 0.75, 0.5781, 0.75, 0.5938, 0.75, 0.5938, 0.75, 0.6719, 0.75, 0.6719, 0.75, 0.6875, 0.75, 0.6875, 0.75, 0.6406, 0.75, 0.6406, 0.75, 0.6562, 0.75, 0.6562, 0.75, 0.6406, 0.75, 0.6406, 0.75, 0.6562, 0.75, 0.6562, 0.75, 0.6719, 0.75, 0.6719, 0.75, 0.6875, 0.75, 0.6875, 0.75, 0.6406, 0.75, 0.6406, 0.75, 0.6562, 0.75, 0.6562, 0.75, 0.6406, 0.75, 0.6406, 0.75, 0.6562, 0.75, 0.6562, 0.75, 0.6406, 0.75, 0.6406, 0.75, 0.6562, 0.75, 0.6562, 0.75, 0.625, 0.75, 0.625, 0.75, 0.6406, 0.75, 0.6406, 0.75, 0.625, 0.75, 0.625, 0.75, 0.6406, 0.75, 0.6406, 0.75, 0.6406, 0.75, 0.6406, 0.75, 0.6562, 0.75, 0.6562, 0.75, 0.625, 0.75, 0.625, 0.75, 0.6406, 0.75, 0.6406, 0.75, 0.625, 0.75, 0.625, 0.75, 0.6406, 0.75, 0.6406, 0.75, 0.6719, 0.75, 0.6719, 0.75, 0.6875, 0.75, 0.6875, 0.75, 0.6562, 0.75, 0.6562, 0.75, 0.6719, 0.75, 0.6719, 0.75, 0.6562, 0.75, 0.6562, 0.75, 0.6719, 0.75, 0.6719, 0.75, 0.6406, 0.75, 0.6406, 0.75, 0.6562, 0.75, 0.6562, 0.75, 0.625, 0.75, 0.625, 0.75, 0.6406, 0.75, 0.6406, 0.75, 0.625, 0.75, 0.625, 0.75, 0.6406, 0.75, 0.6406, 0.75, 0.6406, 0.75, 0.6406, 0.75, 0.6562, 0.75, 0.6562, 0.75, 0.625, 0.75, 0.625, 0.75, 0.6406, 0.75, 0.6406, 0.75, 0.625, 0.75, 0.625, 0.75, 0.6406, 0.75, 0.6406, 0.75, 0.6719, 0.75, 0.6719, 0.75, 0.6875, 0.75, 0.6875, 0.75, 0.6562, 0.75, 0.6562, 0.75, 0.6719, 0.75, 0.6719, 0.75, 0.6562, 0.75, 0.6562, 0.75, 0.6719, 0.75, 0.6719, 0.75, 0.5781, 0.75, 0.5781, 0.75, 0.5938, 0.75, 0.5938, 0.75, 0.5703, 0.75, 0.5703, 0.75, 0.5781, 0.75, 0.5781, 0.75, 0.5703, 0.75, 0.5703, 0.75, 0.5781, 0.75, 0.5781, 0.75, 0.5781, 0.75, 0.5781, 0.75, 0.5938, 0.75, 0.5938, 0.75, 0.5703, 0.75, 0.5703, 0.75, 0.5781, 0.75, 0.5781, 0.75, 0.5703, 0.75, 0.5703, 0.75, 0.5781, 0.75, 0.5781, 0.75, 0.6094, 0.75, 0.6094, 0.75, 0.625, 0.75, 0.625, 0.75, 0.5938, 0.75, 0.5938, 0.75, 0.6094, 0.75, 0.6094, 0.75, 0.5938, 0.75, 0.5938, 0.75, 0.6094, 0.75, 0.6094, 0.75, 0.5781, 0.75, 0.5781, 0.75, 0.5938, 0.75, 0.5938, 0.75, 0.5703, 0.75, 0.5703, 0.75, 0.5781, 0.75, 0.5781, 0.75, 0.5703, 0.75, 0.5703, 0.75, 0.5781, 0.75, 0.5781, 0.75, 0.5781, 0.75, 0.5781, 0.75, 0.5938, 0.75, 0.5938, 0.75, 0.5703, 0.75, 0.5703, 0.75, 0.5781, 0.75, 0.5781, 0.75, 0.5703, 0.75, 0.5703, 0.75, 0.5781, 0.75, 0.5781, 0.75, 0.6094, 0.75, 0.6094, 0.75, 0.625, 0.75, 0.625, 0.75, 0.5938, 0.75, 0.5938, 0.75, 0.6094, 0.75, 0.6094, 0.75, 0.5938, 0.75, 0.5938, 0.75, 0.6094, 0.75, 0.6094, 0.75, 0.6094, 0.75, 0.6094, 0.75, 0.625, 0.75, 0.625, 0.75, 0.5938, 0.75, 0.5938, 0.75, 0.6094, 0.75, 0.6094, 0.75, 0.5938, 0.75, 0.5938, 0.75, 0.6094, 0.75, 0.6094, 0.75, 0.6094, 0.75, 0.6094, 0.75, 0.625, 0.75, 0.625, 0.75, 0.5938, 0.75, 0.5938, 0.75, 0.6094, 0.75, 0.6094, 0.75, 0.5938, 0.75, 0.5938, 0.75, 0.6094, 0.75, 0.6094, 0.75, 0.6719, 0.75, 0.6719, 0.75, 0.6875, 0.75, 0.6875, 0.75, 0.6562, 0.75, 0.6562, 0.75, 0.6719, 0.75, 0.6719, 0.75, 0.6562, 0.75, 0.6562, 0.75, 0.6719, 0.75, 0.6719, 0.75, 0.6719, 0.75, 0.6719, 0.75, 0.6875, 0.75, 0.6875, 0.75, 0.6562, 0.75, 0.6562, 0.75, 0.6719, 0.75, 0.6719, 0.75, 0.6562, 0.75, 0.6562, 0.75, 0.6719, 0.75, 0.6719, 0.7188, 0.5781, 0.7188, 0.5781, 0.7188, 0.5703, 0.7188, 0.5703, 0.7188, 0.5781, 0.7188, 0.5781, 0.7188, 0.5703, 0.7188, 0.5703, 0.7188, 0.5781, 0.7188, 0.5781, 0.7188, 0.5703, 0.7188, 0.5703, 0.7188, 0.5781, 0.7188, 0.5781, 0.7188, 0.5703, 0.7188, 0.5703, 0.7188, 0.5781, 0.7188, 0.5781, 0.7188, 0.5703, 0.7188, 0.5703, 0.7188, 0.5781, 0.7188, 0.5781, 0.7188, 0.5703, 0.7188, 0.5703, 0.7188, 0.5781, 0.7188, 0.5781, 0.7188, 0.5703, 0.7188, 0.5703, 0.7188, 0.5781, 0.7188, 0.5781, 0.7188, 0.5703, 0.7188, 0.5703, 0.75, 0.5625, 0.75, 0.5625, 0.75, 0.5703, 0.75, 0.5703, 0.75, 0.5625, 0.75, 0.5625, 0.75, 0.5703, 0.75, 0.5703, 0.75, 0.5625, 0.75, 0.5625, 0.75, 0.5703, 0.75, 0.5703, 0.75, 0.5625, 0.75, 0.5625, 0.75, 0.5703, 0.75, 0.5703, 0.75, 0.5625, 0.75, 0.5625, 0.75, 0.5703, 0.75, 0.5703, 0.75, 0.5625, 0.75, 0.5625, 0.75, 0.5703, 0.75, 0.5703, 0.75, 0.5625, 0.75, 0.5625, 0.75, 0.5703, 0.75, 0.5703, 0.75, 0.5625, 0.75, 0.5625, 0.75, 0.5703, 0.75, 0.5703, 0.7188, 0.6719, 0.7188, 0.6562, 0.75, 0.6562, 0.75, 0.6719, 0.7188, 0.6562, 0.7188, 0.6406, 0.75, 0.6406, 0.75, 0.6562, 0.7188, 0.6406, 0.7188, 0.625, 0.75, 0.625, 0.75, 0.6406, 0.7188, 0.625, 0.7188, 0.6094, 0.75, 0.6094, 0.75, 0.625, 0.7188, 0.6094, 0.7188, 0.5938, 0.75, 0.5938, 0.75, 0.6094, 0.7188, 0.5938, 0.7188, 0.5781, 0.75, 0.5781, 0.75, 0.5938, 0.75, 0.5703, 0.75, 0.5781, 0.7188, 0.5781, 0.7188, 0.5703, 0.7188, 0.5625, 0.75, 0.5625, 0.75, 0.5703, 0.7188, 0.5703, 0.7188, 0.5703, 0.7188, 0.5781, 0.6289, 0.4922, 0.6738, 0.5273, 0.7188, 0.5781, 0.7188, 0.5938, 0.5391, 0.4219, 0.6289, 0.4922, 0.7188, 0.5938, 0.7188, 0.6094, 0.4492, 0.3516, 0.5391, 0.4219, 0.7188, 0.6094, 0.7188, 0.625, 0.3594, 0.2812, 0.4492, 0.3516, 0.7188, 0.625, 0.7188, 0.6406, 0.2695, 0.2109, 0.3594, 0.2812, 0.7188, 0.6406, 0.7188, 0.6562, 0.1797, 0.1406, 0.2695, 0.2109, 0.7188, 0.6562, 0.7188, 0.6719, 0.08984, 0.07031, 0.1797, 0.1406, 0.0, 0.0, 0.08984, 0.07031, 0.7188, 0.6719, 0.7188, 0.6875, 0.75, 0.5703, 0.04688, 0.04297, 0.09375, 0.08594, 0.75, 0.5781, 0.75, 0.5781, 0.09375, 0.08594, 0.1875, 0.1719, 0.75, 0.5938, 0.75, 0.5938, 0.1875, 0.1719, 0.2812, 0.2578, 0.75, 0.6094, 0.75, 0.6094, 0.2812, 0.2578, 0.375, 0.3438, 0.75, 0.625, 0.75, 0.625, 0.375, 0.3438, 0.4688, 0.4297, 0.75, 0.6406, 0.75, 0.6406, 0.4688, 0.4297, 0.5625, 0.5156, 0.75, 0.6562, 0.75, 0.6562, 0.5625, 0.5156, 0.6562, 0.6016, 0.75, 0.6719, 0.75, 0.6875, 0.75, 0.6875, 0.75, 0.6719, 0.6562, 0.6016, 1.974, -0.01758, 1.974, 0.5101, 1.974, 1.038, 1.912, 1.038, 1.85, 1.038, 1.789, 1.038, 1.727, 1.038, 1.68, 1.038, 1.634, 1.038, 1.26, 1.038, 0.886, 1.038, 0.5181, 1.038, 0.1503, 1.038, 0.1039, 1.038, 0.05757, 1.038, -0.004247, 1.038, -0.06607, 1.038, -0.2824, 1.038, -0.4988, 1.038, -0.4988, 0.5101, -0.4988, -0.01758, -0.437, -0.01758, -0.3752, -0.01758, 0.6294, -0.01758, 1.634, -0.01758, 1.649, -0.01758, 1.665, -0.01758, 1.68, -0.01758, 1.696, -0.01758, 1.835, -0.01758])
me_cube_001.materials.append(mat_wheel)
me_cube_001.materials.append(mat_body)
me_cube_001.materials.append(mat_metal)
me_cube_001.materials.append(mat_wheelrim)
me_cube_001.materials.append(mat_icecream1)
me_cube_001.materials.append(mat_icecream2)
me_cube_001.materials.append(mat_icecream3)
me_cube_001.materials.append(mat_icecream4)
me_cube_001.materials.append(mat_icecream5)
me_cube_001.materials.append(mat_icecream6)
me_cube_001.materials.append(mat_white)
me_cube_001.materials.append(mat_texture)
me_cube_001.use_remesh_fix_poles = True
me_cube_001.use_remesh_preserve_attributes = False
me_cube_001.update()

# ---- objects
ob_cube = bpy.data.objects.new('Cube', me_cube_001)

# ---- transforms, parenting, visibility, modifiers, constraints
ob_cube.location = (0.0, 0.0, 0.0)

# ---- collection membership
col_collection.objects.link(ob_cube)

# ---- scene / render settings (as saved in the file)
scene.frame_start = 1; scene.frame_end = 250; scene.frame_set(49)
scene.render.engine = 'BLENDER_EEVEE_NEXT'
scene.cycles.sampling_pattern = 'TABULATED_SOBOL'
scene.cycles.use_light_tree = False
scene.view_settings.view_transform = 'Filmic'
bpy.context.view_layer.update()

# ---- added for rendering (the .blend has no active camera and no usable light): camera, sun
cam_auto = bpy.data.cameras.new('AutoCamera')
cam_auto.lens = 50.0
cam_auto.sensor_width = 36.0
cam_auto.clip_end = 1000.0
ob_auto_camera = bpy.data.objects.new('AutoCamera', cam_auto)
scene.collection.objects.link(ob_auto_camera)
ob_auto_camera.location = (2.93676, -3.52411, 3.47303)
ob_auto_camera.rotation_euler = (1.09748, -7.21219e-08, 0.694738)
scene.camera = ob_auto_camera
light_auto_sun = bpy.data.lights.new('AutoSun', 'SUN')
light_auto_sun.energy = 3.0
light_auto_sun.angle = 0.0523599
ob_auto_sun = bpy.data.objects.new('AutoSun', light_auto_sun)
scene.collection.objects.link(ob_auto_sun)
ob_auto_sun.rotation_euler = (0.872665, 0.174533, 0.523599)
bpy.context.view_layer.update()
